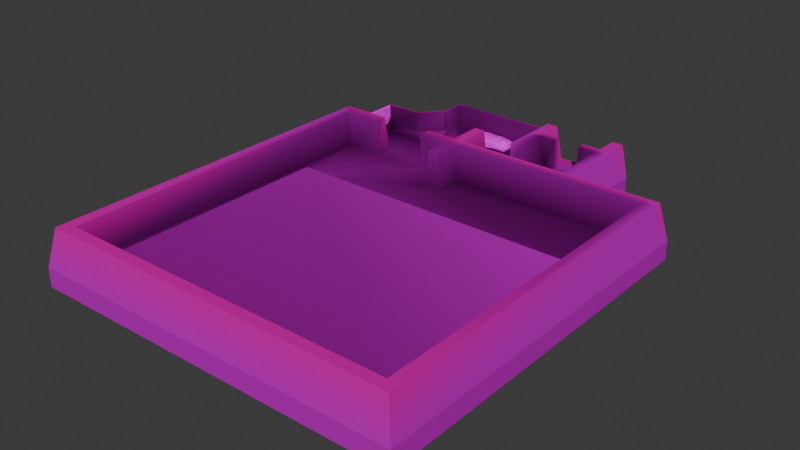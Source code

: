 # Source: conc.blend  (saved by Blender 5.1.30; exported with 4.5.12 LTS)
import bpy
from mathutils import Matrix  # noqa: F401  (used for matrix-valued properties, if any)

bpy.ops.wm.read_factory_settings(use_empty=True)
scene = bpy.context.scene
scene.name = 'Scene'

# ---- collections
col_collection = bpy.data.collections.new('Collection'); scene.collection.children.link(col_collection)
col_collection_1 = bpy.data.collections.new('Collection 1'); col_collection.children.link(col_collection_1)

# ---- images (referenced by path relative to the original .blend; pixels are not part of the script)
import os
ASSET_DIR = os.environ.get("B2B_ASSET_DIR", "")  # directory of the original .blend (textures are referenced by path, not embedded)
HERE = os.path.dirname(os.path.abspath(__file__))  # packed textures are extracted next to this script under _unpacked/

def load_image(name, relpath, width, height, colorspace="sRGB"):
    """Load a texture the original file referenced (path relative to the .blend, or extracted next to this script)."""
    p = next((c for c in (os.path.join(HERE, relpath), os.path.join(ASSET_DIR, relpath)) if relpath and os.path.exists(c)), "")
    if p:
        img = bpy.data.images.load(p, check_existing=True)
        img.name = name
    else:  # same state as the original file: an image datablock whose file is absent (Cycles renders it pink)
        img = bpy.data.images.new(name, width, height)
        img.source = "FILE"
        img.filepath = "//" + (relpath or name)
    img.colorspace_settings.name = colorspace
    return img
img_grass_6014_jpg_001 = load_image('grass_6014.jpg.001', 'grass_6014.jpg', 1024, 1024, 'sRGB')
img_das_concreet_jpeg_001 = load_image('das_concreet.jpeg.001', 'das_concreet.jpeg', 1024, 1024, 'sRGB')

# ---- materials (node trees are filled in below, after node groups)
mat_plant = bpy.data.materials.new('plant')
mat_conc = bpy.data.materials.new('conc')

# ---- material node trees
mat_plant.use_nodes = True; mat_plant.node_tree.nodes.clear()
_N = mat_plant.node_tree.nodes; _L = mat_plant.node_tree.links
n0 = _N.new('ShaderNodeBsdfPrincipled'); n0.name = 'Principled BSDF'; n0.location = (-200, 100)
n0.inputs[2].default_value = 1.0
n0.inputs[3].default_value = 1.0
n1 = _N.new('ShaderNodeOutputMaterial'); n1.name = 'Material Output'; n1.location = (200, 100)
n2 = _N.new('ShaderNodeTexImage'); n2.name = 'Image Texture'; n2.location = (-490, 80)
n2.image = img_grass_6014_jpg_001
_L.new(n0.outputs[0], n1.inputs[0])
_L.new(n2.outputs[0], n0.inputs[0])
n1.is_active_output = True
mat_conc.use_nodes = True; mat_conc.node_tree.nodes.clear()
_N = mat_conc.node_tree.nodes; _L = mat_conc.node_tree.links
n0 = _N.new('ShaderNodeBsdfPrincipled'); n0.name = 'Principled BSDF'; n0.location = (143, 184)
n0.inputs[2].default_value = 1.0
n0.inputs[3].default_value = 1.0
n1 = _N.new('ShaderNodeOutputMaterial'); n1.name = 'Material Output'; n1.location = (543, 184)
n2 = _N.new('ShaderNodeTexImage'); n2.name = 'Image Texture'; n2.location = (-317, -34)
n2.image = img_das_concreet_jpeg_001
n2.interpolation = 'Closest'
n3 = _N.new('ShaderNodeVertexColor'); n3.name = 'Color Attribute'; n3.location = (-434, 183)
n4 = _N.new('ShaderNodeMix'); n4.name = 'Mix'; n4.location = (-37, 178)
n4.data_type = 'RGBA'
n4.blend_type = 'MULTIPLY'
n4.inputs[0].default_value = 1.0
_L.new(n0.outputs[0], n1.inputs[0])
_L.new(n4.outputs[2], n0.inputs[0])
_L.new(n2.outputs[0], n4.inputs[6])
_L.new(n3.outputs[0], n4.inputs[7])
n1.is_active_output = True

# ---- world
world_world = bpy.data.worlds.new('World'); scene.world = world_world
world_world.use_nodes = True; world_world.node_tree.nodes.clear()
_N = world_world.node_tree.nodes; _L = world_world.node_tree.links
n0 = _N.new('ShaderNodeOutputWorld'); n0.name = 'World Output'; n0.location = (200, 100)
n1 = _N.new('ShaderNodeBackground'); n1.name = 'Background'; n1.location = (-200, 100)
n1.inputs[0].default_value = (0.05088, 0.05088, 0.05088, 1.0)
_L.new(n1.outputs[0], n0.inputs[0])
n0.is_active_output = True
world_world.color = (0.05088, 0.05088, 0.05088)
world_world.sun_shadow_jitter_overblur = 0.0

# ---- meshes
me_cube_002 = bpy.data.meshes.new('Cube.002')
me_cube_002.from_pydata([(-2.045, -1.02, -0.08219), (-1.486, -0.8891, 0.9476), (-2.113, 1.0, -0.08267), (-1.492, 0.9536, 0.7679), (2.076, -0.9824, -0.01893), (1.409, -0.8249, 0.9601), (2.113, 1.0, -0.08267), (1.471, 0.9587, 0.7156), (-2.113, 0.3333, -0.08267), (-2.062, -0.3568, -0.05166), (-2.145, -0.9605, 0.2187), (-2.008, -0.8249, 0.5914), (-1.642, -0.3333, 1.0), (-1.642, 0.3333, 1.0), (-2.024, 0.8867, 0.5899), (-2.113, 1.0, 0.2782), (0.7045, 1.0, -0.08267), (-0.7045, 1.0, -0.08267), (-0.7045, 1.0, 0.8612), (0.7045, 1.0, 0.8303), (2.028, 0.8978, 0.5905), (2.148, 1.021, 0.2338), (2.113, -0.3333, -0.08267), (2.113, 0.3333, -0.08267), (1.642, 0.3333, 0.8445), (1.642, -0.3333, 1.0), (1.723, -0.942, 0.6301), (2.019, -1.092, 0.2036), (-0.7045, -1.0, -0.08267), (0.7045, -1.0, -0.08267), (0.7045, -1.0, 0.8779), (-0.7045, -1.0, 0.8717), (0.5176, 0.2711, 1.008), (0.7045, -0.3333, 1.069), (-0.6191, 0.2778, 0.9389), (-0.7045, -0.3333, 1.0), (-0.7045, 0.3333, -0.08267), (-0.7045, -0.3333, -0.08267), (0.7045, 0.3333, -0.08267), (0.7045, -0.3333, -0.08267), (0.8291, -1.252, 0.1719), (-0.7907, -1.313, -0.01559), (0.7045, -1.21, 0.6391), (-0.7045, -1.273, 0.6391), (2.239, 0.439, 0.2077), (2.247, -0.3438, 0.2017), (2.084, 0.3034, 0.6391), (2.113, -0.3333, 0.6391), (-0.7045, 1.0, 0.2782), (0.7045, 1.0, 0.2782), (-0.7045, 1.0, 0.6391), (0.7045, 1.0, 0.6391), (-2.253, -0.2376, 0.2343), (-2.262, 0.4366, 0.2335), (-2.14, -0.2753, 0.6437), (-2.158, 0.3745, 0.6391)], [], [(55, 13, 3, 14), (51, 19, 7, 20), (47, 25, 5, 26), (43, 31, 1, 11), (39, 22, 4, 29), (35, 12, 1, 31), (25, 33, 30, 5), (33, 35, 31, 30), (7, 19, 32, 24), (24, 32, 33, 25), (19, 18, 34, 32), (32, 34, 35, 33), (18, 3, 13, 34), (34, 13, 12, 35), (9, 37, 28, 0), (37, 39, 29, 28), (2, 17, 36, 8), (8, 36, 37, 9), (17, 16, 38, 36), (36, 38, 39, 37), (16, 6, 23, 38), (38, 23, 22, 39), (28, 41, 10, 0), (41, 43, 11, 10), (4, 27, 40, 29), (29, 40, 41, 28), (27, 26, 42, 40), (40, 42, 43, 41), (26, 5, 30, 42), (42, 30, 31, 43), (22, 45, 27, 4), (45, 47, 26, 27), (6, 21, 44, 23), (23, 44, 45, 22), (21, 20, 46, 44), (44, 46, 47, 45), (20, 7, 24, 46), (46, 24, 25, 47), (16, 49, 21, 6), (49, 51, 20, 21), (2, 15, 48, 17), (17, 48, 49, 16), (15, 14, 50, 48), (48, 50, 51, 49), (14, 3, 18, 50), (50, 18, 19, 51), (8, 53, 15, 2), (53, 55, 14, 15), (0, 10, 52, 9), (9, 52, 53, 8), (10, 11, 54, 52), (52, 54, 55, 53), (11, 1, 12, 54), (54, 12, 13, 55)])
_uv = me_cube_002.uv_layers.new(name='UVMap')
_uv.uv.foreach_set('vector', [0.4425, 1.304, 0.6926, 1.294, 0.6926, 1.474, 0.4734, 1.443, -0.09974, -0.08234, -0.02469, -0.08982, -0.02469, 0.1155, -0.042, 0.267, 0.9727, 1.467, 0.7474, 1.421, 0.7474, 1.276, 0.9341, 1.277, -0.3529, 0.696, -0.2126, 0.7118, -0.2118, 0.9216, -0.3529, 1.061, 0.4399, 0.2733, 0.4399, 0.6461, 0.181, 0.6361, 0.1753, 0.2729, 0.168, 1.033, 0.168, 1.281, -0.05357, 1.24, -0.1015, 1.033, 0.7514, 1.274, 0.7474, 1.025, 1.023, 1.025, 0.9468, 1.212, 0.4554, -0.4918, 0.4496, -0.1186, 0.1802, -0.1184, 0.1802, -0.4912, 1.251, -0.4612, 1.283, -0.257, 0.9923, -0.1908, 0.9923, -0.4918, 1.039, 0.9492, 1.039, 0.6483, 1.285, 0.6861, 1.31, 0.9341, 0.1753, 0.2703, 0.1753, -0.1025, 0.4638, -0.08139, 0.4727, 0.2198, 0.9832, -0.05283, 0.9863, 0.2485, 0.7425, 0.2702, 0.7425, -0.103, 0.7298, 1.048, 0.707, 1.258, 0.4425, 1.292, 0.4425, 1.02, 0.1753, 1.296, 0.1753, 1.025, 0.4395, 1.034, 0.4204, 1.281, 0.9768, 0.6324, 0.9768, 0.2729, 1.241, 0.276, 1.24, 0.6306, 0.458, -0.119, 0.458, -0.4918, 0.7225, -0.4918, 0.7225, -0.119, 0.7251, -0.119, 0.7251, -0.4918, 0.9897, -0.4918, 0.9897, -0.119, -0.1015, 0.6549, -0.1012, 0.2821, 0.1634, 0.2821, 0.1727, 0.6415, 0.4425, 0.6457, 0.4425, 0.2729, 0.7071, 0.2729, 0.7071, 0.6457, -0.4987, 0.6934, -0.4987, 0.3207, -0.2341, 0.3207, -0.2341, 0.6934, 0.4753, 0.2702, 0.4753, -0.1025, 0.7398, -0.1025, 0.7398, 0.2702, 0.7097, 0.6457, 0.7097, 0.2729, 0.9742, 0.2729, 0.9742, 0.6457, -0.09974, -0.4918, 0.02686, -0.4677, 0.009358, -0.09242, -0.09974, -0.1372, -0.4987, -0.05745, -0.2363, -0.05062, -0.3328, 0.3086, -0.4987, 0.3181, 0.989, -0.103, 1.088, -0.0914, 1.13, 0.2251, 0.989, 0.2603, -0.1023, -0.09801, -0.2415, -0.06006, -0.2415, -0.4918, -0.1138, -0.4707, 0.6034, 0.6483, 0.7448, 0.7557, 0.6034, 1.018, 0.4425, 0.9473, -0.4987, -0.4918, -0.308, -0.4737, -0.2441, -0.103, -0.4987, -0.06006, 1.039, 0.9519, 1.19, 1.025, 1.164, 1.218, 1.039, 1.231, 0.3015, 1.022, 0.1753, 1.022, 0.1753, 0.6492, 0.3175, 0.6487, -0.4987, 1.071, -0.374, 1.071, -0.387, 1.278, -0.4736, 1.243, 1.193, 0.9519, 1.374, 0.9598, 1.407, 1.15, 1.193, 1.159, 1.039, 1.241, 1.165, 1.233, 1.165, 1.389, 1.039, 1.417, 0.1698, 0.8364, 0.04436, 0.8646, 0.04436, 0.6575, 0.169, 0.66, 1.499, 0.8285, 1.345, 0.8053, 1.312, 0.6483, 1.499, 0.6723, 1.193, 1.161, 1.375, 1.196, 1.374, 1.365, 1.193, 1.368, -0.1015, 1.314, 0.122, 1.284, 0.09126, 1.458, -0.1015, 1.472, 0.1803, 1.309, 0.3736, 1.299, 0.4111, 1.478, 0.1753, 1.478, 0.02947, -0.1025, 0.1727, -0.1025, 0.1554, 0.2795, 0.02947, 0.2702, 0.02947, -0.4874, 0.1725, -0.4918, 0.1776, -0.1404, 0.02947, -0.1052, 0.04175, 1.03, -0.1015, 1.03, -0.1015, 0.6575, 0.04175, 0.6575, 1.036, 1.021, 0.8932, 1.021, 0.8932, 0.6483, 1.036, 0.6483, 0.7474, 0.6483, 0.879, 0.672, 0.8906, 1.023, 0.7474, 1.021, -0.3555, 1.069, -0.4987, 1.069, -0.4987, 0.696, -0.3555, 0.696, -0.2315, 0.3207, -0.1682, 0.464, -0.1434, 0.6735, -0.2315, 0.6712, -0.2337, -0.05745, -0.1456, -0.05745, -0.1578, 0.3153, -0.2337, 0.3153, 1.285, -0.3003, 1.424, -0.2729, 1.428, -0.1184, 1.285, -0.1239, 1.412, 0.6322, 1.244, 0.633, 1.278, 0.4941, 1.412, 0.4776, 1.14, -0.103, 1.264, -0.08061, 1.264, 0.1128, 1.132, 0.07257, -0.3529, 1.064, -0.2165, 1.095, -0.214, 1.274, -0.3529, 1.247, 1.266, -0.103, 1.425, -0.07076, 1.435, 0.07929, 1.266, 0.09043, 1.454, -0.3134, 1.285, -0.3029, 1.288, -0.4749, 1.454, -0.4918, 1.463, 0.3068, 1.466, 0.475, 1.244, 0.4358, 1.244, 0.2729, -0.2555, 1.453, -0.4987, 1.468, -0.4987, 1.292, -0.2487, 1.281])
me_cube_002.materials.append(mat_plant)
me_cube_002.update()
me_cube_003 = bpy.data.meshes.new('Cube.003')
me_cube_003.from_pydata([(-2.045, -1.02, -0.08219), (-1.486, -0.8891, 0.9476), (-2.113, 1.0, -0.08267), (-1.492, 0.9536, 0.7679), (2.076, -0.9824, -0.01893), (1.409, -0.8249, 0.9601), (2.113, 1.0, -0.08267), (1.471, 0.9587, 0.7156), (-2.113, 0.3333, -0.08267), (-2.062, -0.3568, -0.05166), (-2.145, -0.9605, 0.2187), (-2.008, -0.8249, 0.5914), (-1.642, -0.3333, 1.0), (-1.642, 0.3333, 1.0), (-2.024, 0.8867, 0.5899), (-2.113, 1.0, 0.2782), (0.7045, 1.0, -0.08267), (-0.7045, 1.0, -0.08267), (-0.7045, 1.0, 0.8612), (0.7045, 1.0, 0.8303), (2.028, 0.8978, 0.5905), (2.148, 1.021, 0.2338), (2.113, -0.3333, -0.08267), (2.113, 0.3333, -0.08267), (1.642, 0.3333, 0.8445), (1.642, -0.3333, 1.0), (1.723, -0.942, 0.6301), (2.019, -1.092, 0.2036), (-0.7045, -1.0, -0.08267), (0.7045, -1.0, -0.08267), (0.7045, -1.0, 0.8779), (-0.7045, -1.0, 0.8717), (0.5176, 0.2711, 1.008), (0.7045, -0.3333, 1.069), (-0.6191, 0.2778, 0.9389), (-0.7045, -0.3333, 1.0), (-0.7045, 0.3333, -0.08267), (-0.7045, -0.3333, -0.08267), (0.7045, 0.3333, -0.08267), (0.7045, -0.3333, -0.08267), (0.8291, -1.252, 0.1719), (-0.7907, -1.313, -0.01559), (0.7045, -1.21, 0.6391), (-0.7045, -1.273, 0.6391), (2.239, 0.439, 0.2077), (2.247, -0.3438, 0.2017), (2.084, 0.3034, 0.6391), (2.113, -0.3333, 0.6391), (-0.7045, 1.0, 0.2782), (0.7045, 1.0, 0.2782), (-0.7045, 1.0, 0.6391), (0.7045, 1.0, 0.6391), (-2.253, -0.2376, 0.2343), (-2.262, 0.4366, 0.2335), (-2.14, -0.2753, 0.6437), (-2.158, 0.3745, 0.6391)], [], [(55, 13, 3, 14), (51, 19, 7, 20), (47, 25, 5, 26), (43, 31, 1, 11), (39, 22, 4, 29), (35, 12, 1, 31), (25, 33, 30, 5), (33, 35, 31, 30), (7, 19, 32, 24), (24, 32, 33, 25), (19, 18, 34, 32), (32, 34, 35, 33), (18, 3, 13, 34), (34, 13, 12, 35), (9, 37, 28, 0), (37, 39, 29, 28), (2, 17, 36, 8), (8, 36, 37, 9), (17, 16, 38, 36), (36, 38, 39, 37), (16, 6, 23, 38), (38, 23, 22, 39), (28, 41, 10, 0), (41, 43, 11, 10), (4, 27, 40, 29), (29, 40, 41, 28), (27, 26, 42, 40), (40, 42, 43, 41), (26, 5, 30, 42), (42, 30, 31, 43), (22, 45, 27, 4), (45, 47, 26, 27), (6, 21, 44, 23), (23, 44, 45, 22), (21, 20, 46, 44), (44, 46, 47, 45), (20, 7, 24, 46), (46, 24, 25, 47), (16, 49, 21, 6), (49, 51, 20, 21), (2, 15, 48, 17), (17, 48, 49, 16), (15, 14, 50, 48), (48, 50, 51, 49), (14, 3, 18, 50), (50, 18, 19, 51), (8, 53, 15, 2), (53, 55, 14, 15), (0, 10, 52, 9), (9, 52, 53, 8), (10, 11, 54, 52), (52, 54, 55, 53), (11, 1, 12, 54), (54, 12, 13, 55)])
_uv = me_cube_003.uv_layers.new(name='UVMap')
_uv.uv.foreach_set('vector', [0.4425, 1.304, 0.6926, 1.294, 0.6926, 1.474, 0.4734, 1.443, -0.09974, -0.08234, -0.02469, -0.08982, -0.02469, 0.1155, -0.042, 0.267, 0.9727, 1.467, 0.7474, 1.421, 0.7474, 1.276, 0.9341, 1.277, -0.3529, 0.696, -0.2126, 0.7118, -0.2118, 0.9216, -0.3529, 1.061, 0.4399, 0.2733, 0.4399, 0.6461, 0.181, 0.6361, 0.1753, 0.2729, 0.168, 1.033, 0.168, 1.281, -0.05357, 1.24, -0.1015, 1.033, 0.7514, 1.274, 0.7474, 1.025, 1.023, 1.025, 0.9468, 1.212, 0.4554, -0.4918, 0.4496, -0.1186, 0.1802, -0.1184, 0.1802, -0.4912, 1.251, -0.4612, 1.283, -0.257, 0.9923, -0.1908, 0.9923, -0.4918, 1.039, 0.9492, 1.039, 0.6483, 1.285, 0.6861, 1.31, 0.9341, 0.1753, 0.2703, 0.1753, -0.1025, 0.4638, -0.08139, 0.4727, 0.2198, 0.9832, -0.05283, 0.9863, 0.2485, 0.7425, 0.2702, 0.7425, -0.103, 0.7298, 1.048, 0.707, 1.258, 0.4425, 1.292, 0.4425, 1.02, 0.1753, 1.296, 0.1753, 1.025, 0.4395, 1.034, 0.4204, 1.281, 0.9768, 0.6324, 0.9768, 0.2729, 1.241, 0.276, 1.24, 0.6306, 0.458, -0.119, 0.458, -0.4918, 0.7225, -0.4918, 0.7225, -0.119, 0.7251, -0.119, 0.7251, -0.4918, 0.9897, -0.4918, 0.9897, -0.119, -0.1015, 0.6549, -0.1012, 0.2821, 0.1634, 0.2821, 0.1727, 0.6415, 0.4425, 0.6457, 0.4425, 0.2729, 0.7071, 0.2729, 0.7071, 0.6457, -0.4987, 0.6934, -0.4987, 0.3207, -0.2341, 0.3207, -0.2341, 0.6934, 0.4753, 0.2702, 0.4753, -0.1025, 0.7398, -0.1025, 0.7398, 0.2702, 0.7097, 0.6457, 0.7097, 0.2729, 0.9742, 0.2729, 0.9742, 0.6457, -0.09974, -0.4918, 0.02686, -0.4677, 0.009358, -0.09242, -0.09974, -0.1372, -0.4987, -0.05745, -0.2363, -0.05062, -0.3328, 0.3086, -0.4987, 0.3181, 0.989, -0.103, 1.088, -0.0914, 1.13, 0.2251, 0.989, 0.2603, -0.1023, -0.09801, -0.2415, -0.06006, -0.2415, -0.4918, -0.1138, -0.4707, 0.6034, 0.6483, 0.7448, 0.7557, 0.6034, 1.018, 0.4425, 0.9473, -0.4987, -0.4918, -0.308, -0.4737, -0.2441, -0.103, -0.4987, -0.06006, 1.039, 0.9519, 1.19, 1.025, 1.164, 1.218, 1.039, 1.231, 0.3015, 1.022, 0.1753, 1.022, 0.1753, 0.6492, 0.3175, 0.6487, -0.4987, 1.071, -0.374, 1.071, -0.387, 1.278, -0.4736, 1.243, 1.193, 0.9519, 1.374, 0.9598, 1.407, 1.15, 1.193, 1.159, 1.039, 1.241, 1.165, 1.233, 1.165, 1.389, 1.039, 1.417, 0.1698, 0.8364, 0.04436, 0.8646, 0.04436, 0.6575, 0.169, 0.66, 1.499, 0.8285, 1.345, 0.8053, 1.312, 0.6483, 1.499, 0.6723, 1.193, 1.161, 1.375, 1.196, 1.374, 1.365, 1.193, 1.368, -0.1015, 1.314, 0.122, 1.284, 0.09126, 1.458, -0.1015, 1.472, 0.1803, 1.309, 0.3736, 1.299, 0.4111, 1.478, 0.1753, 1.478, 0.02947, -0.1025, 0.1727, -0.1025, 0.1554, 0.2795, 0.02947, 0.2702, 0.02947, -0.4874, 0.1725, -0.4918, 0.1776, -0.1404, 0.02947, -0.1052, 0.04175, 1.03, -0.1015, 1.03, -0.1015, 0.6575, 0.04175, 0.6575, 1.036, 1.021, 0.8932, 1.021, 0.8932, 0.6483, 1.036, 0.6483, 0.7474, 0.6483, 0.879, 0.672, 0.8906, 1.023, 0.7474, 1.021, -0.3555, 1.069, -0.4987, 1.069, -0.4987, 0.696, -0.3555, 0.696, -0.2315, 0.3207, -0.1682, 0.464, -0.1434, 0.6735, -0.2315, 0.6712, -0.2337, -0.05745, -0.1456, -0.05745, -0.1578, 0.3153, -0.2337, 0.3153, 1.285, -0.3003, 1.424, -0.2729, 1.428, -0.1184, 1.285, -0.1239, 1.412, 0.6322, 1.244, 0.633, 1.278, 0.4941, 1.412, 0.4776, 1.14, -0.103, 1.264, -0.08061, 1.264, 0.1128, 1.132, 0.07257, -0.3529, 1.064, -0.2165, 1.095, -0.214, 1.274, -0.3529, 1.247, 1.266, -0.103, 1.425, -0.07076, 1.435, 0.07929, 1.266, 0.09043, 1.454, -0.3134, 1.285, -0.3029, 1.288, -0.4749, 1.454, -0.4918, 1.463, 0.3068, 1.466, 0.475, 1.244, 0.4358, 1.244, 0.2729, -0.2555, 1.453, -0.4987, 1.468, -0.4987, 1.292, -0.2487, 1.281])
me_cube_003.materials.append(mat_plant)
me_cube_003.update()
me_cube_001 = bpy.data.meshes.new('Cube.001')
me_cube_001.from_pydata([(2.0, 23.0, 0.0), (-20.0, 30.0, -2.0), (-11.0, 29.0, 0.0), (18.0, 18.0, 0.0), (-0.3, 29.7, 1.0), (-20.0, 20.0, -2.0), (18.0, 20.0, 0.0), (8.0, 26.5, 0.0), (2.0, 26.5, 0.0), (-11.0, 30.0, 0.0), (10.0, 30.0, -2.0), (-11.0, 29.7, 1.0), (-20.0, 20.0, 0.0), (-0.3, 29.3, 1.0), (20.0, 20.0, -2.0), (-11.0, 29.0, 1.0), (1.2, 23.0, 3.5), (-20.0, 30.0, 0.0), (18.0, 18.0, 4.0), (-16.0, -16.0, 1.0), (20.0, 20.0, 0.0), (0.0, 23.0, 0.0), (0.0, 29.0, 0.0), (20.0, 18.0, 0.0), (-20.0, -20.0, -2.0), (-12.0, 29.0, 0.0), (0.0, 26.5, 0.0), (10.0, 20.0, -2.0), (10.0, 26.5, 0.0), (-3.0, 18.0, 0.0), (-0.3, 29.7, 3.0), (18.0, -18.0, 0.0), (-11.0, 27.0, 0.0), (16.0, -16.0, 1.0), (0.0, 23.0, 3.5), (-0.3, 29.3, 3.0), (-20.0, -20.0, 0.0), (18.0, -18.0, 4.0), (10.0, 20.0, 0.0), (9.2, 26.5, 3.5), (0.0, 26.5, 3.5), (-11.0, 27.0, 1.0), (-11.0, 29.7, 3.0), (16.0, 9.0, 1.0), (20.0, -20.0, -2.0), (20.0, -20.0, 0.0), (8.0, 26.5, 3.5), (1.2, 26.5, 3.5), (10.0, 30.0, 0.0), (20.0, -18.0, 0.0), (-16.0, 9.0, 1.0), (-12.0, 27.0, 0.0), (9.2, 27.5, 3.5), (0.0, 27.5, 3.5), (-11.0, 26.0, 0.0), (18.0, -20.0, 0.0), (8.0, 27.5, 3.5), (-18.0, -18.0, 0.0), (1.2, 27.5, 3.5), (-11.0, 26.0, 1.0), (-18.0, -18.0, 4.0), (10.0, 27.5, 0.0), (0.0, 27.5, 0.0), (-11.7, 29.7, 3.0), (0.0, 30.0, 3.5), (-18.0, -20.0, 0.0), (-11.3, 29.3, 3.0), (-13.12, 23.88, 0.0), (9.2, 30.0, 3.5), (8.0, 30.0, 3.5), (-11.3, 27.0, 3.0), (1.2, 30.0, 3.5), (-13.12, 23.88, 1.0), (-20.0, -18.0, 0.0), (0.0, 30.0, 0.0), (-14.12, 24.88, 0.0), (-18.0, 18.0, 0.0), (-11.7, 29.0, 3.0), (-11.3, 29.3, 1.0), (-18.0, 18.0, 4.0), (-17.0, 23.88, 0.0), (2.0, 30.0, 0.0), (8.0, 30.0, 0.0), (-11.7, 29.0, 1.0), (-20.0, 18.0, 0.0), (-17.0, 23.88, 1.0), (8.0, 27.5, 0.0), (2.0, 27.5, 0.0), (-17.0, 24.88, 0.0), (-18.0, 20.0, 0.0), (6.0, 27.5, 0.0), (-11.3, 27.0, 1.0), (3.0, 27.5, 0.0), (6.0, 27.5, 3.5), (3.0, 27.5, 3.5), (-14.0, 18.0, 0.0), (-18.0, 23.88, 0.0), (-11.7, 27.0, 1.0), (-11.3, 26.3, 1.0), (6.0, 26.5, 0.0), (-14.0, 18.0, 4.0), (3.0, 26.5, 0.0), (3.0, 26.5, 3.5), (-14.0, 20.0, 0.0), (-11.79, 26.79, 1.0), (6.0, 26.5, 3.5), (-14.0, 19.2, 4.0), (-13.42, 24.18, 1.0), (-11.3, 26.3, 3.0), (-18.0, 19.2, 4.0), (-19.2, 19.2, 4.0), (-18.0, 23.88, 1.0), (-11.79, 26.79, 3.0), (-18.0, 24.88, 1.0), (-13.42, 24.18, 3.0), (-18.0, 24.88, 0.0), (-19.2, 18.0, 4.0), (-13.82, 24.58, 3.0), (-17.0, 24.88, 1.0), (-17.3, 24.18, 3.0), (-19.2, -18.0, 4.0), (-17.7, 23.88, 3.0), (-14.12, 24.88, 1.0), (-19.2, -19.2, 4.0), (-12.0, 27.0, 1.0), (-17.0, 24.58, 3.0), (-18.0, -19.2, 4.0), (-12.0, 29.0, 1.0), (18.0, -19.2, 4.0), (-17.3, 24.18, 1.0), (19.2, -19.2, 4.0), (-12.0, 30.0, 1.0), (-17.0, 24.58, 1.0), (-12.0, 30.0, 0.0), (-17.7, 23.88, 1.0), (19.2, -18.0, 4.0), (-11.0, 30.0, 1.0), (19.2, 18.0, 4.0), (0.0, 30.0, 1.0), (19.2, 19.2, 4.0), (18.0, 19.2, 4.0), (0.0, 29.0, 1.0), (-17.7, 24.58, 1.0), (-17.7, 24.58, 3.0), (-3.4, 19.2, 4.0), (-13.82, 24.58, 1.0), (-11.7, 27.0, 3.0), (-3.4, 18.0, 4.0), (-3.0, 20.0, 0.0), (-11.7, 29.7, 1.0), (-4.6, 19.2, 4.0), (-3.4, 23.0, 4.0), (-3.0, 23.0, 0.0), (-4.6, 23.0, 4.0), (-5.0, 23.0, 0.0), (-5.0, 20.0, 0.0), (-5.0, 18.0, 0.0), (-8.0, 20.0, 0.0), (-8.0, 18.0, 0.0), (-8.0, 19.2, 4.0), (-8.0, 18.0, 4.0), (-4.6, 18.0, 4.0), (-4.6, 15.0, 4.0), (-5.0, 15.0, 0.0), (-3.4, 15.0, 4.0), (-3.0, 15.0, 0.0), (8.0, 19.3, 3.5), (8.0, 20.0, 0.0), (-17.0, 19.8, 1.0), (-17.0, 20.0, 0.0), (-13.42, 24.18, 1.0), (-17.0, 24.18, 1.0), (-17.3, 19.8, 1.0), (-17.3, 23.88, 1.0), (-17.3, 19.4, 3.0), (-11.79, 26.79, 1.0), (-16.0, -16.0, 0.0), (-16.0, 9.0, 0.0), (16.0, -16.0, 0.0), (16.0, 9.0, 0.0), (-17.7, 19.8, 1.0), (-18.0, 19.8, 1.0), (-13.82, 24.58, 1.0), (-11.3, 29.0, 1.0), (-11.3, 26.3, 1.0), (-11.0, 29.3, 1.0), (0.0, 29.7, 1.0), (0.0, 29.3, 1.0), (0.0, 29.3, 3.0), (0.0, 29.7, 3.0), (9.2, 19.3, 3.5), (-17.7, 19.4, 3.0)], [], [(6, 14, 27), (23, 49, 44), (55, 65, 24), (73, 84, 5), (24, 5, 27), (179, 3, 165), (57, 178, 176), (27, 1, 10), (1, 9, 74), (12, 1, 5), (115, 88, 17), (167, 99, 0), (10, 61, 28), (3, 37, 18), (18, 29, 3), (31, 60, 37), (57, 79, 60), (76, 100, 79), (95, 106, 100), (174, 191, 109), (79, 106, 109), (110, 109, 181), (79, 110, 116), (84, 110, 12), (120, 84, 73), (60, 116, 120), (73, 123, 120), (60, 123, 126), (65, 123, 36), (128, 65, 55), (37, 126, 128), (130, 55, 45), (37, 130, 135), (49, 130, 45), (137, 49, 23), (18, 135, 137), (140, 137, 139), (139, 23, 20), (6, 139, 20), (140, 147, 18), (144, 140, 166), (144, 161, 147), (148, 151, 144), (144, 153, 150), (152, 153, 151), (155, 153, 154), (155, 159, 150), (158, 159, 157), (150, 160, 161), (156, 160, 158), (156, 162, 161), (161, 164, 147), (164, 163, 165), (147, 165, 29), (167, 46, 7), (38, 39, 190), (39, 166, 190), (39, 56, 46), (28, 52, 39), (52, 69, 56), (61, 68, 52), (82, 68, 48), (56, 82, 86), (86, 93, 56), (105, 90, 99), (46, 99, 7), (56, 105, 46), (8, 16, 0), (16, 21, 0), (40, 21, 34), (34, 47, 40), (58, 40, 47), (53, 26, 40), (71, 53, 58), (53, 64, 188), (81, 74, 138), (81, 58, 87), (94, 87, 58), (92, 102, 101), (8, 102, 47), (102, 58, 47), (32, 15, 41), (141, 2, 22), (41, 54, 32), (59, 67, 54), (72, 80, 67), (169, 85, 168), (111, 89, 181), (134, 181, 180), (168, 173, 172), (111, 115, 96), (142, 118, 113), (173, 171, 129), (88, 113, 118), (75, 118, 122), (122, 132, 182), (72, 170, 107), (51, 122, 124), (122, 145, 175), (184, 98, 170), (184, 41, 91), (104, 124, 175), (124, 25, 51), (124, 83, 127), (41, 183, 91), (127, 133, 25), (149, 136, 131), (183, 185, 78), (9, 131, 136), (136, 11, 4), (13, 15, 141), (136, 74, 9), (42, 4, 11), (4, 189, 186), (42, 35, 30), (30, 188, 189), (13, 188, 35), (149, 42, 11), (66, 63, 77), (77, 70, 66), (70, 91, 183), (66, 78, 185), (91, 108, 98), (114, 107, 170), (70, 112, 108), (108, 117, 114), (117, 119, 114), (119, 129, 171), (119, 143, 121), (174, 121, 191), (119, 172, 173), (121, 180, 191), (134, 143, 142), (142, 125, 132), (117, 145, 182), (112, 104, 145), (104, 146, 97), (77, 97, 146), (77, 149, 83), (19, 177, 176), (33, 176, 178), (43, 178, 179), (50, 33, 43), (43, 177, 50), (27, 38, 6), (6, 20, 14), (49, 45, 44), (44, 14, 23), (14, 20, 23), (65, 36, 24), (24, 44, 55), (44, 45, 55), (84, 12, 5), (5, 24, 73), (24, 36, 73), (27, 14, 44), (44, 24, 27), (158, 157, 103), (158, 103, 95), (163, 156, 158), (3, 29, 165), (163, 158, 177), (158, 95, 177), (95, 76, 177), (76, 57, 177), (57, 176, 177), (179, 178, 31), (163, 177, 165), (177, 179, 165), (179, 31, 3), (57, 31, 178), (27, 5, 1), (48, 10, 82), (10, 1, 74), (82, 10, 81), (1, 17, 133), (1, 133, 9), (81, 10, 74), (12, 17, 1), (25, 133, 17), (17, 12, 115), (12, 89, 96), (12, 96, 115), (51, 25, 75), (25, 17, 88), (88, 75, 25), (67, 80, 103), (80, 169, 103), (54, 67, 157), (67, 103, 157), (157, 155, 154), (22, 2, 154), (2, 32, 154), (32, 54, 154), (54, 157, 154), (62, 22, 154), (26, 62, 154), (154, 152, 26), (152, 148, 21), (148, 167, 0), (21, 148, 0), (167, 7, 99), (90, 86, 82), (90, 82, 81), (81, 87, 92), (101, 8, 0), (90, 81, 92), (90, 92, 101), (99, 90, 101), (99, 101, 0), (21, 26, 152), (38, 27, 28), (27, 10, 28), (10, 48, 61), (3, 31, 37), (18, 147, 29), (31, 57, 60), (57, 76, 79), (76, 95, 100), (95, 103, 106), (180, 181, 191), (181, 109, 191), (109, 106, 174), (106, 103, 168), (174, 106, 168), (103, 169, 168), (168, 172, 174), (79, 100, 106), (181, 89, 12), (12, 110, 181), (79, 109, 110), (84, 116, 110), (120, 116, 84), (60, 79, 116), (73, 36, 123), (60, 120, 123), (65, 126, 123), (128, 126, 65), (37, 60, 126), (130, 128, 55), (37, 128, 130), (49, 135, 130), (137, 135, 49), (18, 37, 135), (140, 18, 137), (139, 137, 23), (6, 140, 139), (140, 144, 147), (166, 167, 148), (140, 6, 38), (140, 38, 190), (166, 148, 144), (140, 190, 166), (144, 150, 161), (148, 152, 151), (144, 151, 153), (152, 154, 153), (155, 150, 153), (155, 157, 159), (158, 160, 159), (150, 159, 160), (156, 161, 160), (156, 163, 162), (161, 162, 164), (164, 162, 163), (147, 164, 165), (167, 166, 46), (38, 28, 39), (39, 46, 166), (39, 52, 56), (28, 61, 52), (52, 68, 69), (61, 48, 68), (82, 69, 68), (56, 69, 82), (86, 90, 93), (105, 93, 90), (46, 105, 99), (56, 93, 105), (8, 47, 16), (16, 34, 21), (40, 26, 21), (34, 16, 47), (58, 53, 40), (53, 62, 26), (71, 64, 53), (141, 22, 62), (64, 138, 189), (138, 186, 189), (141, 62, 53), (188, 187, 141), (64, 189, 188), (188, 141, 53), (138, 64, 71), (71, 81, 138), (81, 71, 58), (94, 92, 87), (92, 94, 102), (8, 101, 102), (102, 94, 58), (32, 2, 15), (141, 15, 2), (41, 59, 54), (59, 72, 67), (72, 85, 80), (169, 80, 85), (111, 96, 89), (134, 111, 181), (168, 85, 173), (111, 113, 115), (142, 132, 118), (113, 111, 142), (111, 134, 142), (173, 85, 171), (88, 115, 113), (75, 88, 118), (122, 118, 132), (107, 171, 85), (85, 72, 107), (51, 75, 122), (175, 124, 122), (122, 182, 145), (170, 72, 184), (72, 59, 184), (184, 59, 41), (104, 97, 124), (124, 127, 25), (124, 97, 83), (41, 15, 183), (127, 131, 133), (149, 11, 136), (131, 127, 149), (127, 83, 149), (183, 15, 185), (9, 133, 131), (4, 186, 138), (138, 136, 4), (141, 187, 13), (13, 185, 15), (136, 138, 74), (42, 30, 4), (4, 30, 189), (42, 66, 35), (30, 35, 188), (13, 187, 188), (149, 63, 42), (66, 42, 63), (77, 146, 70), (183, 78, 66), (66, 70, 183), (185, 13, 35), (35, 66, 185), (91, 70, 108), (98, 184, 91), (170, 98, 108), (108, 114, 170), (70, 146, 112), (108, 112, 117), (117, 125, 119), (171, 107, 114), (114, 119, 171), (119, 125, 143), (174, 119, 121), (173, 129, 119), (119, 174, 172), (121, 134, 180), (134, 121, 143), (142, 143, 125), (132, 125, 182), (125, 117, 182), (145, 117, 112), (104, 175, 145), (104, 112, 146), (77, 83, 97), (77, 63, 149), (19, 50, 177), (33, 19, 176), (43, 33, 178), (50, 19, 33), (43, 179, 177)])
_uv = me_cube_001.uv_layers.new(name='UVMap')
_uv.uv.foreach_set('vector', [0.8602, -1.442, 0.9719, -1.497, 0.9719, -1.221, 0.9775, 0.6629, 0.9775, -0.3315, 1.089, -0.3867, 0.9719, -0.3315, 0.9719, 0.6629, 0.8602, 0.7182, 0.9775, -0.4476, 0.9775, -1.442, 1.089, -1.497, -1.38, 0.7182, -1.38, -0.3867, 0.296, -0.3867, 0.2401, -1.387, 0.7429, -1.442, 0.5753, -0.8619, -1.268, -0.4476, -1.156, -1.387, -1.156, -0.5028, 0.8714, 0.7238, 0.3128, 1.552, 0.3128, 0.7238, 1.859, 0.442, 1.747, 0.1934, 1.747, -0.1105, 0.5531, 1.834, 0.6648, 1.558, 0.6648, 1.834, 2.015, 1.387, 2.015, 1.359, 2.301, 1.442, 1.743, 0.6685, 2.106, 0.7238, 1.91, 0.8343, 0.6704, 1.558, 0.7821, 1.627, 0.7821, 1.655, 1.552, -0.3867, 1.328, 0.6077, 1.328, -0.3867, 1.743, 2.039, 1.966, 1.459, 1.966, 2.039, 1.318, 0.6133, 1.095, 1.608, 1.095, 0.6133, 1.324, 1.608, 1.547, 0.6133, 1.547, 1.608, 0.5531, 1.95, 0.7765, 1.84, 0.7765, 1.95, 1.986, -0.591, 2.053, -0.4805, 1.986, -0.4805, 1.525, 1.777, 1.503, 1.777, 1.486, 1.749, 1.011, 1.74, 1.078, 1.63, 1.078, 1.74, 1.914, -0.591, 1.981, -0.591, 1.981, -0.5065, 2.117, 1.959, 2.184, 1.992, 2.117, 1.992, 2.049, 0.3371, 1.982, 0.4497, 1.937, 0.3371, 1.328, -0.5028, 1.556, -1.497, 1.556, -0.5028, 1.679, -0.5028, 1.746, -1.497, 1.746, -0.5028, 1.715, 1.726, 1.648, 1.613, 1.715, 1.613, 2.01, 0.6068, 2.077, 0.5736, 2.077, 0.6068, 2.084, 1.448, 2.017, 1.56, 1.972, 1.448, 1.323, -0.3867, 1.095, 0.6077, 1.095, -0.3867, 1.742, -0.3867, 1.675, 0.6077, 1.675, -0.3867, 2.025, -0.7878, 1.958, -0.9005, 2.07, -0.9005, 2.12, -0.4396, 2.187, -0.4728, 2.187, -0.4396, 2.07, -0.7822, 2.003, -0.6695, 1.958, -0.7822, 1.323, -1.497, 1.095, -0.5028, 1.095, -1.497, 1.737, 0.6133, 1.67, 1.608, 1.67, 0.6133, 2.004, 0.6068, 1.937, 0.5736, 2.004, 0.5736, 1.162, 1.939, 1.095, 1.826, 1.207, 1.826, 2.049, 0.4554, 1.982, 0.568, 1.937, 0.4554, 1.061, 0.7238, 0.9943, 1.315, 0.9943, 0.7238, 1.869, -0.9061, 1.869, -1.497, 1.898, -1.221, 2.12, -0.434, 2.187, -0.4009, 2.12, -0.4009, 0.1229, 1.826, 0.2904, 1.937, 0.07817, 1.937, 1.408, 1.975, 1.475, 1.87, 1.475, 1.975, 1.972, 1.682, 2.061, 1.792, 1.994, 1.792, 0.9553, 1.771, 0.7877, 1.882, 0.7877, 1.771, 1.38, 1.87, 1.212, 1.757, 1.402, 1.757, 2.094, 0.199, 2.027, 0.3094, 1.982, 0.199, 2.099, -0.2928, 2.166, -0.3867, 2.166, -0.2928, 1.654, 1.867, 1.486, 1.977, 1.486, 1.867, 0.4804, 1.979, 0.3128, 1.867, 0.4804, 1.867, 2.166, -0.1987, 2.099, -0.1159, 2.099, -0.1987, 2.061, 1.909, 1.972, 1.798, 2.084, 1.798, 1.38, 1.986, 1.212, 1.875, 1.38, 1.875, 0.2737, 1.793, 0.07817, 1.613, 0.2737, 1.613, 0.7877, 1.738, 0.9882, 1.558, 0.9882, 1.757, 1.865, 0.3371, 1.932, 0.5359, 1.865, 0.5359, 1.804, 2.044, 1.86, 2.077, 1.804, 2.077, 1.586, -0.4972, 1.642, -0.398, 1.586, -0.398, 2.099, 0.1357, 2.166, 0.06669, 2.166, 0.1357, 1.296, -0.4972, 1.436, -0.398, 1.296, -0.398, 2.187, -0.7982, 2.12, -0.7015, 2.076, -0.7982, 0.5531, 1.956, 0.6927, 2.053, 0.5531, 2.053, 1.095, 1.944, 1.207, 2.041, 1.095, 2.041, 0.5475, 1.956, 0.4916, 1.859, 0.5475, 1.859, 2.194, 0.536, 2.083, 0.4394, 2.194, 0.4394, 2.158, -1.254, 2.102, -1.199, 2.102, -1.254, 1.29, -0.4972, 1.095, -0.398, 1.095, -0.4972, 2.143, -0.5992, 2.076, -0.6959, 2.187, -0.6959, 0.07817, 1.943, 0.2737, 2.039, 0.07817, 2.039, 1.648, -0.4972, 1.715, -0.4005, 1.648, -0.4005, 1.799, 2.044, 1.743, 2.077, 1.743, 2.044, 2.089, 1.881, 2.145, 1.784, 2.145, 1.881, 2.048, -0.4728, 2.115, -0.4037, 2.048, -0.4037, 2.112, 2.011, 1.972, 2.011, 2.011, 1.997, 0.9552, 1.972, 1.067, 1.972, 1.067, 1.999, 1.581, -0.4972, 1.441, -0.398, 1.441, -0.4972, 2.089, 1.544, 2.145, 1.448, 2.19, 1.544, 2.145, 1.58, 2.089, 1.676, 2.089, 1.58, 2.134, 1.682, 2.19, 1.779, 2.089, 1.779, 2.104, -0.5302, 2.16, -0.4805, 2.104, -0.4805, 2.102, -1.32, 2.158, -1.375, 2.158, -1.32, 0.3687, 1.558, 0.3128, 1.862, 0.3128, 1.558, 2.203, -0.9219, 2.148, -0.9496, 2.203, -0.9496, 2.155, -0.1102, 2.099, -0.02738, 2.099, -0.1102, 1.067, 1.746, 1.011, 1.853, 1.011, 1.746, 1.274, 1.72, 1.329, 1.613, 1.329, 1.726, 1.335, 1.613, 1.391, 1.72, 1.335, 1.726, 1.436, 1.613, 1.452, 1.726, 1.436, 1.726, 1.397, 1.726, 1.413, 1.613, 1.413, 1.726, 0.5531, 2.058, 0.6089, 2.086, 0.5531, 2.086, 2.186, -0.9911, 2.203, -1.01, 2.203, -0.9828, 2.147, -1.002, 2.164, -1.01, 2.164, -1.002, 2.203, -1.132, 2.147, -1.104, 2.147, -1.132, 1.925, -0.4728, 1.869, -0.3932, 1.869, -0.4728, 1.067, 1.886, 1.05, 1.966, 1.05, 1.878, 1.011, 1.859, 1.028, 1.867, 1.028, 1.867, 2.155, -0.02178, 2.099, 0.06109, 2.099, -0.02178, 2.099, -0.2872, 2.123, -0.2872, 2.116, -0.2043, 2.155, -0.2043, 2.155, -0.2043, 2.155, -0.2872, 2.117, 1.926, 2.157, 1.934, 2.145, 1.94, 2.117, 1.945, 2.117, 1.953, 2.117, 1.945, 2.102, -1.442, 2.158, -1.497, 2.158, -1.442, 2.158, -1.381, 2.142, -1.436, 2.158, -1.436, 2.102, -1.381, 2.119, -1.436, 2.119, -1.381, 0.6983, 2.072, 0.7542, 2.044, 0.7542, 2.072, 2.186, -1.058, 2.203, -1.077, 2.203, -1.049, 2.147, -1.069, 2.164, -1.077, 2.164, -1.069, 0.134, 2.045, 0.07817, 2.073, 0.07817, 2.045, 0.4301, 1.862, 0.4134, 1.862, 0.4134, 1.566, 0.391, 1.566, 0.3743, 1.862, 0.3743, 1.558, 1.869, -0.5966, 1.925, -0.9005, 1.925, -0.5966, 0.5475, 1.558, 0.4357, 1.854, 0.4357, 1.558, 1.084, 1.199, 1.067, 1.254, 1.067, 1.199, 1.93, -0.8922, 1.953, -0.5966, 1.93, -0.5966, 1.737, -0.4972, 1.721, -0.4861, 1.721, -0.4972, 1.067, 1.26, 1.084, 1.315, 1.067, 1.315, 2.142, -1.132, 2.102, -1.077, 2.102, -1.132, 2.112, 1.895, 2.089, 1.906, 2.089, 1.886, 0.9995, 1.896, 0.9771, 1.951, 0.9771, 1.887, 2.07, -0.6004, 1.958, -0.6004, 1.958, -0.6556, 1.863, -0.4696, 1.752, -0.4696, 1.752, -0.4779, 2.142, -1.071, 2.102, -1.016, 2.102, -1.071, 0.4245, 2.067, 0.3128, 2.067, 0.3128, 2.067, 0.2793, 2.004, 0.3065, 2.009, 0.2793, 2.023, 0.9436, 1.97, 0.912, 1.887, 0.9436, 1.887, 2.077, 0.4609, 2.055, 0.5569, 2.055, 0.4498, 0.8994, 1.995, 0.7877, 1.995, 0.7877, 1.986, 1.704, 1.967, 1.681, 1.955, 1.721, 1.955, 1.458, 1.745, 1.48, 1.622, 1.48, 1.745, 1.859, 0.4476, 1.747, 0.5685, 1.747, 0.4558, 1.486, 1.613, 1.598, 1.726, 1.486, 1.737, 2.143, -0.591, 2.104, -0.5358, 2.104, -0.591, 2.142, -1.01, 2.102, -0.9552, 2.102, -1.01, 1.486, 1.983, 1.598, 1.983, 1.598, 1.983, 1.603, 1.983, 1.715, 1.983, 1.715, 2.066, 1.08, 1.138, 1.067, 1.193, 1.067, 1.138, 2.089, 2.072, 2.201, 2.016, 2.201, 2.072, 0.9441, 2.031, 0.905, 1.976, 0.9441, 1.976, 1.752, -0.779, 1.808, -1.497, 1.808, -0.779, 0.3072, 0.7238, 0.2514, 1.608, 0.2514, 0.7238, 1.976, -0.3867, 1.92, 0.3315, 1.92, -0.3867, -1.38, 1.613, 0.07257, 2.497, -1.38, 2.497, 0.07817, 0.7238, 0.134, 1.608, 0.07817, 1.608, 0.9719, -1.221, 0.8602, -1.221, 0.8602, -1.442, 0.8602, -1.442, 0.8602, -1.497, 0.9719, -1.497, 0.9775, -0.3315, 0.9775, -0.3867, 1.089, -0.3867, 1.089, -0.3867, 1.089, 0.7182, 0.9775, 0.6629, 1.089, 0.7182, 0.9775, 0.7182, 0.9775, 0.6629, 0.9719, 0.6629, 0.9719, 0.7182, 0.8602, 0.7182, 0.8602, 0.7182, 0.8602, -0.3867, 0.9719, -0.3315, 0.8602, -0.3867, 0.9719, -0.3867, 0.9719, -0.3315, 0.9775, -1.442, 0.9775, -1.497, 1.089, -1.497, 1.089, -1.497, 1.089, -0.3923, 0.9775, -0.4476, 1.089, -0.3923, 0.9775, -0.3923, 0.9775, -0.4476, 0.296, -0.3867, 0.8546, -0.3867, 0.8546, 0.7182, 0.8546, 0.7182, -1.38, 0.7182, 0.296, -0.3867, 0.7429, -0.7238, 0.8546, -0.7238, 0.8546, -0.558, 0.7429, -0.7238, 0.8546, -0.558, 0.7429, -0.558, 0.5753, -0.8066, 0.7429, -0.8066, 0.7429, -0.7238, 0.7429, -1.442, 0.7429, -0.8619, 0.5753, -0.8619, 0.5753, -0.8066, 0.7429, -0.7238, 0.2401, -0.5028, 0.7429, -0.7238, 0.7429, -0.558, 0.2401, -0.5028, 0.7429, -0.558, 0.7429, -0.4476, 0.2401, -0.5028, 0.7429, -0.4476, -1.268, -0.4476, 0.2401, -0.5028, -1.268, -0.4476, -1.156, -0.5028, 0.2401, -0.5028, 0.2401, -1.387, -1.156, -1.387, -1.268, -1.442, 0.5753, -0.8066, 0.2401, -0.5028, 0.5753, -0.8619, 0.2401, -0.5028, 0.2401, -1.387, 0.5753, -0.8619, 0.2401, -1.387, -1.268, -1.442, 0.7429, -1.442, -1.268, -0.4476, -1.268, -1.442, -1.156, -1.387, 0.8714, 0.7238, 0.8714, 1.552, 0.3128, 1.552, 1.747, -0.3867, 1.859, -0.3867, 1.747, -0.3315, 1.859, -0.3867, 1.859, 0.442, 1.747, -0.1105, 1.747, -0.3315, 1.859, -0.3867, 1.747, -0.1657, 1.859, 0.442, 1.747, 0.442, 1.747, 0.221, 1.859, 0.442, 1.747, 0.221, 1.747, 0.1934, 1.747, -0.1657, 1.859, -0.3867, 1.747, -0.1105, 0.5531, 1.834, 0.5531, 1.558, 0.6648, 1.558, 2.246, 1.221, 2.301, 1.221, 2.301, 1.442, 2.301, 1.442, 1.743, 1.442, 2.015, 1.387, 1.743, 1.442, 1.743, 1.387, 1.96, 1.387, 1.743, 1.442, 1.96, 1.387, 2.015, 1.387, 2.134, 1.221, 2.246, 1.221, 2.015, 1.28, 2.246, 1.221, 2.301, 1.442, 2.015, 1.359, 2.015, 1.359, 2.015, 1.28, 2.246, 1.221, 1.96, 1.252, 1.96, 1.359, 1.743, 1.276, 1.96, 1.359, 1.743, 1.359, 1.743, 1.276, 2.078, 1.193, 1.96, 1.252, 1.743, 1.11, 1.96, 1.252, 1.743, 1.276, 1.743, 1.11, 1.743, 1.11, 1.743, 1.028, 1.91, 1.028, 2.246, 0.8895, 2.246, 1.193, 1.91, 1.028, 2.246, 1.193, 2.134, 1.193, 1.91, 1.028, 2.134, 1.193, 2.078, 1.193, 1.91, 1.028, 2.078, 1.193, 1.743, 1.11, 1.91, 1.028, 2.162, 0.8895, 2.246, 0.8895, 1.91, 1.028, 2.106, 0.8895, 2.162, 0.8895, 1.91, 1.028, 1.91, 1.028, 1.91, 0.9724, 2.106, 0.8895, 1.91, 0.9724, 1.743, 0.9724, 1.91, 0.8895, 1.743, 0.9724, 1.743, 0.6685, 1.91, 0.8343, 1.91, 0.8895, 1.743, 0.9724, 1.91, 0.8343, 1.743, 0.6685, 2.106, 0.6685, 2.106, 0.7238, 2.162, 0.7238, 2.162, 0.6685, 2.301, 0.6685, 2.162, 0.7238, 2.301, 0.6685, 2.301, 0.8343, 2.301, 0.8343, 2.162, 0.8343, 2.162, 0.8066, 2.106, 0.8066, 2.106, 0.8343, 1.91, 0.8343, 2.162, 0.7238, 2.301, 0.8343, 2.162, 0.8066, 2.162, 0.7238, 2.162, 0.8066, 2.106, 0.8066, 2.106, 0.7238, 2.162, 0.7238, 2.106, 0.8066, 2.106, 0.7238, 2.106, 0.8066, 1.91, 0.8343, 1.91, 0.8895, 2.106, 0.8895, 1.91, 0.9724, 0.7821, 1.834, 0.6704, 1.834, 0.7821, 1.655, 0.6704, 1.834, 0.6704, 1.558, 0.7821, 1.655, 0.6704, 1.558, 0.7821, 1.558, 0.7821, 1.627, 1.552, -0.3867, 1.552, 0.6077, 1.328, 0.6077, 1.743, 2.039, 1.743, 1.448, 1.966, 1.459, 1.318, 0.6133, 1.318, 1.608, 1.095, 1.608, 1.324, 1.608, 1.324, 0.6133, 1.547, 0.6133, 0.5531, 1.95, 0.5531, 1.84, 0.7765, 1.84, 1.986, -0.591, 2.098, -0.591, 2.053, -0.4805, 1.503, 1.833, 1.486, 1.833, 1.503, 1.777, 1.486, 1.833, 1.486, 1.749, 1.503, 1.777, 1.486, 1.749, 1.709, 1.749, 1.525, 1.777, 1.709, 1.749, 1.709, 1.861, 1.542, 1.833, 1.525, 1.777, 1.709, 1.749, 1.542, 1.833, 1.709, 1.861, 1.542, 1.861, 1.542, 1.833, 1.542, 1.833, 1.525, 1.833, 1.525, 1.777, 1.011, 1.74, 1.011, 1.63, 1.078, 1.63, 1.981, -0.5065, 1.981, -0.4784, 1.869, -0.4784, 1.869, -0.4784, 1.914, -0.591, 1.981, -0.5065, 2.117, 1.959, 2.184, 1.959, 2.184, 1.992, 2.049, 0.3371, 2.049, 0.4497, 1.982, 0.4497, 1.328, -0.5028, 1.328, -1.497, 1.556, -1.497, 1.679, -0.5028, 1.679, -1.497, 1.746, -1.497, 1.715, 1.726, 1.603, 1.726, 1.648, 1.613, 2.01, 0.6068, 2.01, 0.5736, 2.077, 0.5736, 2.084, 1.448, 2.084, 1.56, 2.017, 1.56, 1.323, -0.3867, 1.323, 0.6077, 1.095, 0.6077, 1.742, -0.3867, 1.742, 0.6077, 1.675, 0.6077, 2.025, -0.7878, 1.958, -0.7878, 1.958, -0.9005, 2.12, -0.4396, 2.12, -0.4728, 2.187, -0.4728, 2.07, -0.7822, 2.07, -0.6695, 2.003, -0.6695, 1.323, -1.497, 1.323, -0.5028, 1.095, -0.5028, 1.737, 0.6133, 1.737, 1.608, 1.67, 1.608, 2.004, 0.6068, 1.937, 0.6068, 1.937, 0.5736, 1.162, 1.939, 1.095, 1.939, 1.095, 1.826, 2.049, 0.4554, 2.049, 0.568, 1.982, 0.568, 1.061, 0.7238, 1.061, 1.315, 0.9943, 1.315, 1.898, -1.221, 2.097, -1.221, 2.097, -0.9171, 1.869, -1.497, 2.097, -1.497, 2.097, -1.276, 1.869, -1.497, 2.097, -1.276, 1.898, -1.254, 1.898, -1.221, 2.097, -0.9171, 1.869, -0.9061, 1.869, -1.497, 1.898, -1.254, 1.898, -1.221, 2.12, -0.434, 2.187, -0.434, 2.187, -0.4009, 0.1229, 1.826, 0.2904, 1.826, 0.2904, 1.937, 1.408, 1.975, 1.408, 1.87, 1.475, 1.87, 1.972, 1.682, 2.084, 1.682, 2.061, 1.792, 0.9553, 1.771, 1.0, 1.882, 0.7877, 1.882, 1.38, 1.87, 1.212, 1.87, 1.212, 1.757, 2.094, 0.199, 2.094, 0.3094, 2.027, 0.3094, 2.099, -0.2928, 2.099, -0.3867, 2.166, -0.3867, 1.654, 1.867, 1.676, 1.977, 1.486, 1.977, 0.4804, 1.979, 0.3128, 1.979, 0.3128, 1.867, 2.166, -0.1987, 2.166, -0.1159, 2.099, -0.1159, 2.061, 1.909, 1.994, 1.909, 1.972, 1.798, 1.38, 1.986, 1.212, 1.986, 1.212, 1.875, 0.2737, 1.793, 0.07817, 1.812, 0.07817, 1.613, 0.7877, 1.738, 0.7877, 1.558, 0.9882, 1.558, 1.865, 0.3371, 1.932, 0.3371, 1.932, 0.5359, 1.804, 2.044, 1.86, 2.044, 1.86, 2.077, 1.586, -0.4972, 1.642, -0.4972, 1.642, -0.398, 2.099, 0.1357, 2.099, 0.06669, 2.166, 0.06669, 1.296, -0.4972, 1.436, -0.4972, 1.436, -0.398, 2.187, -0.7982, 2.187, -0.7015, 2.12, -0.7015, 0.5531, 1.956, 0.6927, 1.956, 0.6927, 2.053, 1.095, 1.944, 1.207, 1.944, 1.207, 2.041, 0.5475, 1.956, 0.4916, 1.956, 0.4916, 1.859, 2.194, 0.536, 2.083, 0.536, 2.083, 0.4394, 2.158, -1.254, 2.158, -1.199, 2.102, -1.199, 1.29, -0.4972, 1.29, -0.398, 1.095, -0.398, 2.143, -0.5992, 2.076, -0.5992, 2.076, -0.6959, 0.07817, 1.943, 0.2737, 1.943, 0.2737, 2.039, 1.648, -0.4972, 1.715, -0.4972, 1.715, -0.4005, 1.799, 2.044, 1.799, 2.077, 1.743, 2.077, 2.089, 1.881, 2.089, 1.784, 2.145, 1.784, 2.048, -0.4728, 2.115, -0.4728, 2.115, -0.4037, 2.028, 1.942, 2.028, 1.914, 2.112, 1.914, 1.972, 2.011, 1.972, 1.942, 1.989, 1.997, 1.972, 1.942, 1.989, 1.942, 1.989, 1.997, 2.028, 1.942, 2.112, 1.914, 2.112, 2.011, 2.011, 1.997, 2.011, 1.942, 2.028, 1.942, 1.972, 2.011, 1.989, 1.997, 2.011, 1.997, 2.011, 1.997, 2.028, 1.942, 2.112, 2.011, 1.067, 1.999, 1.067, 2.068, 0.9999, 2.068, 0.9999, 2.068, 0.9552, 1.972, 1.067, 1.999, 1.581, -0.4972, 1.581, -0.398, 1.441, -0.398, 2.089, 1.544, 2.089, 1.448, 2.145, 1.448, 2.145, 1.58, 2.145, 1.676, 2.089, 1.676, 2.134, 1.682, 2.19, 1.682, 2.19, 1.779, 2.104, -0.5302, 2.16, -0.5302, 2.16, -0.4805, 2.102, -1.32, 2.102, -1.375, 2.158, -1.375, 0.3687, 1.558, 0.3687, 1.862, 0.3128, 1.862, 2.203, -0.9219, 2.148, -0.9219, 2.148, -0.9496, 2.155, -0.1102, 2.155, -0.02738, 2.099, -0.02738, 1.067, 1.746, 1.067, 1.853, 1.011, 1.853, 1.274, 1.72, 1.274, 1.613, 1.329, 1.613, 1.335, 1.613, 1.391, 1.613, 1.391, 1.72, 1.436, 1.613, 1.452, 1.613, 1.452, 1.726, 1.397, 1.726, 1.397, 1.613, 1.413, 1.613, 0.5531, 2.058, 0.6089, 2.058, 0.6089, 2.086, 2.186, -0.9911, 2.186, -1.01, 2.203, -1.01, 2.203, -0.9828, 2.147, -0.9828, 2.186, -0.9911, 2.147, -0.9828, 2.147, -0.9911, 2.186, -0.9911, 2.147, -1.002, 2.147, -1.01, 2.164, -1.01, 2.203, -1.132, 2.203, -1.104, 2.147, -1.104, 1.925, -0.4728, 1.925, -0.3932, 1.869, -0.3932, 1.067, 1.886, 1.067, 1.966, 1.05, 1.966, 1.028, 1.867, 1.028, 1.966, 1.011, 1.966, 1.011, 1.966, 1.011, 1.859, 1.028, 1.867, 2.155, -0.02178, 2.155, 0.06109, 2.099, 0.06109, 2.116, -0.2043, 2.099, -0.2043, 2.099, -0.2872, 2.099, -0.2872, 2.123, -0.2872, 2.123, -0.2872, 2.155, -0.2872, 2.178, -0.2872, 2.155, -0.2043, 2.178, -0.2872, 2.178, -0.2043, 2.155, -0.2043, 2.117, 1.926, 2.117, 1.914, 2.157, 1.934, 2.117, 1.945, 2.129, 1.947, 2.117, 1.953, 2.102, -1.442, 2.102, -1.497, 2.158, -1.497, 2.158, -1.381, 2.142, -1.381, 2.142, -1.436, 2.102, -1.381, 2.102, -1.436, 2.119, -1.436, 0.6983, 2.072, 0.6983, 2.044, 0.7542, 2.044, 2.186, -1.058, 2.186, -1.077, 2.203, -1.077, 2.203, -1.049, 2.147, -1.049, 2.186, -1.058, 2.147, -1.049, 2.147, -1.058, 2.186, -1.058, 2.147, -1.069, 2.147, -1.077, 2.164, -1.077, 0.134, 2.045, 0.134, 2.073, 0.07817, 2.073, 0.4134, 1.566, 0.4134, 1.558, 0.4301, 1.558, 0.4301, 1.558, 0.4301, 1.862, 0.4134, 1.566, 0.3743, 1.558, 0.391, 1.558, 0.391, 1.566, 0.391, 1.566, 0.391, 1.862, 0.3743, 1.862, 1.869, -0.5966, 1.869, -0.9005, 1.925, -0.9005, 0.5475, 1.558, 0.5475, 1.854, 0.4357, 1.854, 1.084, 1.199, 1.084, 1.254, 1.067, 1.254, 1.93, -0.8922, 1.953, -0.9005, 1.953, -0.5966, 1.737, -0.4972, 1.737, -0.4861, 1.721, -0.4861, 1.067, 1.26, 1.084, 1.26, 1.084, 1.315, 2.142, -1.132, 2.142, -1.077, 2.102, -1.077, 2.112, 1.895, 2.128, 1.906, 2.089, 1.906, 0.9995, 1.896, 0.9995, 1.951, 0.9771, 1.951, 1.958, -0.6556, 1.958, -0.6639, 2.07, -0.6639, 2.07, -0.6639, 2.07, -0.6004, 1.958, -0.6556, 1.752, -0.4779, 1.752, -0.7734, 1.863, -0.7734, 1.863, -0.7734, 1.863, -0.4696, 1.752, -0.4779, 2.142, -1.071, 2.142, -1.016, 2.102, -1.016, 2.102, -1.071, 2.102, -1.071, 2.142, -1.071, 0.3128, 2.067, 0.3128, 1.984, 0.4245, 1.984, 0.4245, 1.984, 0.4245, 2.067, 0.3128, 2.067, 0.2793, 2.004, 0.3016, 2.004, 0.3065, 2.009, 0.9436, 1.97, 0.905, 1.97, 0.912, 1.887, 2.077, 0.4609, 2.077, 0.5487, 2.055, 0.5569, 0.7877, 1.986, 0.7877, 1.887, 0.8994, 1.887, 0.8994, 1.887, 0.8994, 1.995, 0.7877, 1.986, 1.704, 1.967, 1.681, 1.975, 1.681, 1.955, 1.458, 1.745, 1.458, 1.613, 1.48, 1.622, 1.747, 0.4558, 1.747, 0.4476, 1.859, 0.4476, 1.859, 0.4476, 1.859, 0.5796, 1.747, 0.5685, 1.486, 1.613, 1.598, 1.613, 1.598, 1.726, 2.143, -0.591, 2.143, -0.5358, 2.104, -0.5358, 2.142, -1.01, 2.142, -0.9552, 2.102, -0.9552, 1.598, 2.071, 1.486, 2.071, 1.598, 1.983, 1.486, 2.071, 1.486, 1.983, 1.598, 1.983, 1.715, 2.066, 1.603, 2.066, 1.603, 1.983, 1.715, 1.983, 1.715, 1.983, 1.715, 2.066, 1.08, 1.138, 1.08, 1.193, 1.067, 1.193, 2.089, 2.072, 2.089, 2.016, 2.201, 2.016, 0.9441, 2.031, 0.905, 2.031, 0.905, 1.976, 1.752, -0.779, 1.752, -1.497, 1.808, -1.497, 0.3072, 0.7238, 0.3072, 1.608, 0.2514, 1.608, 1.976, -0.3867, 1.976, 0.3315, 1.92, 0.3315, -1.38, 1.613, 0.07257, 1.613, 0.07257, 2.497, 0.07817, 0.7238, 0.134, 0.7238, 0.134, 1.608])
_ca = me_cube_001.color_attributes.new('Attribute', 'BYTE_COLOR', 'CORNER')
_ca.data.foreach_set('color', [0.5333, 0.5333, 0.5333, 1.0, 0.5333, 0.5333, 0.5333, 1.0, 0.5333, 0.5333, 0.5333, 1.0, 0.5333, 0.5333, 0.5333, 1.0, 0.5333, 0.5333, 0.5333, 1.0, 0.5333, 0.5333, 0.5333, 1.0, 0.5333, 0.5333, 0.5333, 1.0, 0.5333, 0.5333, 0.5333, 1.0, 0.5333, 0.5333, 0.5333, 1.0, 0.5333, 0.5333, 0.5333, 1.0, 0.5333, 0.5333, 0.5333, 1.0, 0.5333, 0.5333, 0.5333, 1.0, 0.5333, 0.5333, 0.5333, 1.0, 0.5333, 0.5333, 0.5333, 1.0, 0.5333, 0.5333, 0.5333, 1.0, 0.1559, 0.1559, 0.1559, 1.0, 0.08866, 0.08866, 0.08866, 1.0, 0.117, 0.117, 0.117, 1.0, 0.117, 0.117, 0.117, 1.0, 0.0185, 0.0185, 0.0185, 1.0, 0.02416, 0.02416, 0.02416, 1.0, 0.5333, 0.5333, 0.5333, 1.0, 0.5333, 0.5333, 0.5333, 1.0, 0.5333, 0.5333, 0.5333, 1.0, 0.5333, 0.5333, 0.5333, 1.0, 0.6584, 0.5647, 0.4179, 1.0, 0.6584, 0.5647, 0.4179, 1.0, 0.3916, 0.3916, 0.3916, 1.0, 0.5333, 0.5333, 0.5333, 1.0, 0.5333, 0.5333, 0.5333, 1.0, 0.6584, 0.5647, 0.4179, 1.0, 0.5333, 0.5333, 0.5333, 1.0, 0.5457, 0.4564, 0.3185, 1.0, 0.117, 0.117, 0.117, 1.0, 0.1144, 0.1144, 0.1144, 1.0, 0.1559, 0.1559, 0.1559, 1.0, 0.5333, 0.5333, 0.5333, 1.0, 0.5333, 0.5333, 0.5333, 1.0, 0.5333, 0.5333, 0.5333, 1.0, 0.08866, 0.08866, 0.08866, 1.0, 0.6795, 0.5711, 0.3968, 1.0, 0.2874, 0.2874, 0.2874, 1.0, 0.2874, 0.2874, 0.2874, 1.0, 0.06663, 0.06663, 0.06663, 1.0, 0.08866, 0.08866, 0.08866, 1.0, 0.117, 0.117, 0.117, 1.0, 0.6795, 0.5711, 0.3968, 1.0, 0.6795, 0.5711, 0.3968, 1.0, 0.117, 0.117, 0.117, 1.0, 0.2874, 0.2874, 0.2874, 1.0, 0.6795, 0.5711, 0.3968, 1.0, 0.08866, 0.08866, 0.08866, 1.0, 0.2874, 0.2874, 0.2874, 1.0, 0.2874, 0.2874, 0.2874, 1.0, 0.1559, 0.1559, 0.1559, 1.0, 0.6795, 0.5711, 0.3968, 1.0, 0.2874, 0.2874, 0.2874, 1.0, 0.4678, 0.3813, 0.2462, 1.0, 0.6584, 0.5647, 0.4179, 1.0, 0.5841, 0.4735, 0.305, 1.0, 0.2874, 0.2874, 0.2874, 1.0, 0.6795, 0.5711, 0.3968, 1.0, 0.5841, 0.4735, 0.305, 1.0, 0.5841, 0.4735, 0.305, 1.0, 0.5841, 0.4735, 0.305, 1.0, 0.5333, 0.5333, 0.5333, 1.0, 0.2874, 0.2874, 0.2874, 1.0, 0.5841, 0.4735, 0.305, 1.0, 0.5333, 0.5333, 0.5333, 1.0, 0.5333, 0.5333, 0.5333, 1.0, 0.5841, 0.4735, 0.305, 1.0, 0.3916, 0.3916, 0.3916, 1.0, 0.6795, 0.5711, 0.3968, 1.0, 0.5333, 0.5333, 0.5333, 1.0, 0.5333, 0.5333, 0.5333, 1.0, 0.6795, 0.5711, 0.3968, 1.0, 0.5333, 0.5333, 0.5333, 1.0, 0.6795, 0.5711, 0.3968, 1.0, 0.5333, 0.5333, 0.5333, 1.0, 0.6795, 0.5711, 0.3968, 1.0, 0.6795, 0.5711, 0.3968, 1.0, 0.6795, 0.5711, 0.3968, 1.0, 0.6795, 0.5711, 0.3968, 1.0, 0.6795, 0.5711, 0.3968, 1.0, 0.5333, 0.5333, 0.5333, 1.0, 0.6795, 0.5711, 0.3968, 1.0, 0.5333, 0.5333, 0.5333, 1.0, 0.6795, 0.5711, 0.3968, 1.0, 0.5333, 0.5333, 0.5333, 1.0, 0.5333, 0.5333, 0.5333, 1.0, 0.6795, 0.5711, 0.3968, 1.0, 0.6795, 0.5711, 0.3968, 1.0, 0.6795, 0.5711, 0.3968, 1.0, 0.6795, 0.5711, 0.3968, 1.0, 0.5333, 0.5333, 0.5333, 1.0, 0.5333, 0.5333, 0.5333, 1.0, 0.6795, 0.5711, 0.3968, 1.0, 0.6795, 0.5711, 0.3968, 1.0, 0.6795, 0.5711, 0.3968, 1.0, 0.5333, 0.5333, 0.5333, 1.0, 0.6795, 0.5711, 0.3968, 1.0, 0.5333, 0.5333, 0.5333, 1.0, 0.5333, 0.5333, 0.5333, 1.0, 0.5333, 0.5333, 0.5333, 1.0, 0.5333, 0.5333, 0.5333, 1.0, 0.2874, 0.2874, 0.2874, 1.0, 0.6795, 0.5711, 0.3968, 1.0, 0.5333, 0.5333, 0.5333, 1.0, 0.6795, 0.5711, 0.3968, 1.0, 0.5333, 0.5333, 0.5333, 1.0, 0.6795, 0.5711, 0.3968, 1.0, 0.6795, 0.5711, 0.3968, 1.0, 0.5333, 0.5333, 0.5333, 1.0, 0.5333, 0.5333, 0.5333, 1.0, 0.5333, 0.5333, 0.5333, 1.0, 0.6795, 0.5711, 0.3968, 1.0, 0.5333, 0.5333, 0.5333, 1.0, 0.6795, 0.5711, 0.3968, 1.0, 0.2874, 0.2874, 0.2874, 1.0, 0.2874, 0.2874, 0.2874, 1.0, 0.6795, 0.5711, 0.3968, 1.0, 0.6795, 0.5711, 0.3968, 1.0, 0.3916, 0.3916, 0.3916, 1.0, 0.6795, 0.5711, 0.3968, 1.0, 0.2961, 0.2961, 0.2961, 1.0, 0.2874, 0.2874, 0.2874, 1.0, 0.117, 0.117, 0.117, 1.0, 0.6795, 0.5711, 0.3968, 1.0, 0.6795, 0.5711, 0.3968, 1.0, 0.6795, 0.5711, 0.3968, 1.0, 0.6795, 0.5711, 0.3968, 1.0, 0.5841, 0.4735, 0.305, 1.0, 0.08866, 0.08866, 0.08866, 1.0, 0.6795, 0.5711, 0.3968, 1.0, 0.6795, 0.5711, 0.3968, 1.0, 0.117, 0.117, 0.117, 1.0, 0.6795, 0.5711, 0.3968, 1.0, 0.117, 0.117, 0.117, 1.0, 0.117, 0.117, 0.117, 1.0, 0.5841, 0.4735, 0.305, 1.0, 0.5841, 0.4735, 0.305, 1.0, 0.2122, 0.2122, 0.2122, 1.0, 0.5841, 0.4735, 0.305, 1.0, 0.2122, 0.2122, 0.2122, 1.0, 0.5841, 0.4735, 0.305, 1.0, 0.2346, 0.2346, 0.2346, 1.0, 0.2961, 0.2961, 0.2961, 1.0, 0.117, 0.117, 0.117, 1.0, 0.2346, 0.2346, 0.2346, 1.0, 0.2122, 0.2122, 0.2122, 1.0, 0.117, 0.117, 0.117, 1.0, 0.2918, 0.2918, 0.2918, 1.0, 0.2961, 0.2961, 0.2961, 1.0, 0.2961, 0.2961, 0.2961, 1.0, 0.2874, 0.2874, 0.2874, 1.0, 0.2874, 0.2874, 0.2874, 1.0, 0.2874, 0.2874, 0.2874, 1.0, 0.117, 0.117, 0.117, 1.0, 0.117, 0.117, 0.117, 1.0, 0.2874, 0.2874, 0.2874, 1.0, 0.117, 0.117, 0.117, 1.0, 0.06663, 0.06663, 0.06663, 1.0, 0.117, 0.117, 0.117, 1.0, 0.2122, 0.2122, 0.2122, 1.0, 0.04231, 0.04231, 0.04231, 1.0, 0.5333, 0.5333, 0.5333, 1.0, 0.5333, 0.5333, 0.5333, 1.0, 0.5333, 0.5333, 0.5333, 1.0, 0.5333, 0.5333, 0.5333, 1.0, 0.3916, 0.3916, 0.3916, 1.0, 0.5333, 0.5333, 0.5333, 1.0, 0.5333, 0.5333, 0.5333, 1.0, 0.6795, 0.5711, 0.3968, 1.0, 0.2122, 0.2122, 0.2122, 1.0, 0.5333, 0.5333, 0.5333, 1.0, 0.5333, 0.5333, 0.5333, 1.0, 0.5333, 0.5333, 0.5333, 1.0, 0.5333, 0.5333, 0.5333, 1.0, 0.6795, 0.5711, 0.3968, 1.0, 0.6795, 0.5711, 0.3968, 1.0, 0.5333, 0.5333, 0.5333, 1.0, 0.6795, 0.5711, 0.3968, 1.0, 0.5333, 0.5333, 0.5333, 1.0, 0.5395, 0.4508, 0.3095, 1.0, 0.6795, 0.5711, 0.3968, 1.0, 0.5333, 0.5333, 0.5333, 1.0, 0.6795, 0.5711, 0.3968, 1.0, 0.5395, 0.4508, 0.3095, 1.0, 0.2747, 0.2747, 0.2747, 1.0, 0.2747, 0.2747, 0.2747, 1.0, 0.6795, 0.5711, 0.3968, 1.0, 0.6795, 0.5711, 0.3968, 1.0, 0.117, 0.117, 0.117, 1.0, 0.4452, 0.4452, 0.4452, 1.0, 0.1144, 0.1144, 0.1144, 1.0, 0.2122, 0.2122, 0.2122, 1.0, 0.1144, 0.1144, 0.1144, 1.0, 0.04231, 0.04231, 0.04231, 1.0, 0.6795, 0.5711, 0.3968, 1.0, 0.117, 0.117, 0.117, 1.0, 0.2122, 0.2122, 0.2122, 1.0, 0.03955, 0.03955, 0.03955, 1.0, 0.2874, 0.2874, 0.2874, 1.0, 0.1559, 0.1559, 0.1559, 1.0, 0.2874, 0.2874, 0.2874, 1.0, 0.117, 0.117, 0.117, 1.0, 0.1559, 0.1559, 0.1559, 1.0, 0.5333, 0.5333, 0.5333, 1.0, 0.117, 0.117, 0.117, 1.0, 0.5333, 0.5333, 0.5333, 1.0, 0.5333, 0.5333, 0.5333, 1.0, 0.1559, 0.1559, 0.1559, 1.0, 0.5333, 0.5333, 0.5333, 1.0, 0.6795, 0.5711, 0.3968, 1.0, 0.5333, 0.5333, 0.5333, 1.0, 0.1559, 0.1559, 0.1559, 1.0, 0.5333, 0.5333, 0.5333, 1.0, 0.1559, 0.1559, 0.1559, 1.0, 0.5333, 0.5333, 0.5333, 1.0, 0.6795, 0.5711, 0.3968, 1.0, 0.5333, 0.5333, 0.5333, 1.0, 0.6795, 0.5711, 0.3968, 1.0, 0.5333, 0.5333, 0.5333, 1.0, 0.6795, 0.5711, 0.3968, 1.0, 0.2122, 0.2122, 0.2122, 1.0, 0.5395, 0.4508, 0.3095, 1.0, 0.6584, 0.5647, 0.4179, 1.0, 0.6584, 0.5647, 0.4179, 1.0, 0.5395, 0.4508, 0.3095, 1.0, 0.6795, 0.5711, 0.3968, 1.0, 0.227, 0.227, 0.227, 1.0, 0.6795, 0.5711, 0.3968, 1.0, 0.227, 0.227, 0.227, 1.0, 0.6795, 0.5711, 0.3968, 1.0, 0.3813, 0.3813, 0.3813, 1.0, 0.1559, 0.1559, 0.1559, 1.0, 0.1529, 0.1529, 0.1529, 1.0, 0.03955, 0.03955, 0.03955, 1.0, 0.1559, 0.1559, 0.1559, 1.0, 0.1559, 0.1559, 0.1559, 1.0, 0.1559, 0.1559, 0.1559, 1.0, 0.6795, 0.5711, 0.3968, 1.0, 0.1559, 0.1559, 0.1559, 1.0, 0.2874, 0.2874, 0.2874, 1.0, 0.117, 0.117, 0.117, 1.0, 0.1559, 0.1559, 0.1559, 1.0, 0.147, 0.147, 0.147, 1.0, 0.08866, 0.08866, 0.08866, 1.0, 0.08866, 0.08866, 0.08866, 1.0, 0.1559, 0.1559, 0.1559, 1.0, 0.2384, 0.2384, 0.2384, 1.0, 0.2874, 0.2874, 0.2874, 1.0, 0.2874, 0.2874, 0.2874, 1.0, 0.08866, 0.08866, 0.08866, 1.0, 0.2384, 0.2384, 0.2384, 1.0, 0.1746, 0.1746, 0.1746, 1.0, 0.03955, 0.03955, 0.03955, 1.0, 0.08866, 0.08866, 0.08866, 1.0, 0.2384, 0.2384, 0.2384, 1.0, 0.04092, 0.04092, 0.04092, 1.0, 0.1529, 0.1529, 0.1529, 1.0, 0.3005, 0.3005, 0.3005, 1.0, 0.5333, 0.5333, 0.5333, 1.0, 0.5333, 0.5333, 0.5333, 1.0, 0.2122, 0.2122, 0.2122, 1.0, 0.5333, 0.5333, 0.5333, 1.0, 0.5333, 0.5333, 0.5333, 1.0, 0.1529, 0.1529, 0.1529, 1.0, 0.05127, 0.05127, 0.05127, 1.0, 0.08866, 0.08866, 0.08866, 1.0, 0.3005, 0.3005, 0.3005, 1.0, 0.6584, 0.5647, 0.4179, 1.0, 0.5333, 0.5333, 0.5333, 1.0, 0.5457, 0.4564, 0.3185, 1.0, 0.6376, 0.5457, 0.402, 1.0, 0.6584, 0.5647, 0.4179, 1.0, 0.05127, 0.05127, 0.05127, 1.0, 0.06663, 0.06663, 0.06663, 1.0, 0.06125, 0.06125, 0.06125, 1.0, 0.5333, 0.5333, 0.5333, 1.0, 0.6584, 0.5647, 0.4179, 1.0, 0.6376, 0.5457, 0.402, 1.0, 0.6584, 0.5647, 0.4179, 1.0, 0.6376, 0.5457, 0.402, 1.0, 0.6584, 0.5647, 0.4179, 1.0, 0.6584, 0.5647, 0.4179, 1.0, 0.3419, 0.2582, 0.1301, 1.0, 0.5647, 0.4735, 0.3325, 1.0, 0.1746, 0.1746, 0.1746, 1.0, 0.117, 0.117, 0.117, 1.0, 0.117, 0.117, 0.117, 1.0, 0.6584, 0.5647, 0.4179, 1.0, 0.6584, 0.5647, 0.4179, 1.0, 0.6445, 0.552, 0.4125, 1.0, 0.6584, 0.5647, 0.4179, 1.0, 0.5647, 0.4735, 0.3325, 1.0, 0.3763, 0.3372, 0.2623, 1.0, 0.1559, 0.1559, 0.1559, 1.0, 0.1559, 0.1559, 0.1559, 1.0, 0.117, 0.117, 0.117, 1.0, 0.1559, 0.1559, 0.1559, 1.0, 0.1559, 0.1559, 0.1559, 1.0, 0.2016, 0.2016, 0.2016, 1.0, 0.3763, 0.3372, 0.2623, 1.0, 0.6445, 0.552, 0.4125, 1.0, 0.3763, 0.3372, 0.2623, 1.0, 0.6445, 0.552, 0.4125, 1.0, 0.5333, 0.5333, 0.5333, 1.0, 0.6584, 0.5647, 0.4179, 1.0, 0.6445, 0.552, 0.4125, 1.0, 0.3968, 0.3095, 0.1779, 1.0, 0.6038, 0.5089, 0.3663, 1.0, 0.1559, 0.1559, 0.1559, 1.0, 0.1329, 0.1329, 0.1329, 1.0, 0.2016, 0.2016, 0.2016, 1.0, 0.6038, 0.5089, 0.3663, 1.0, 0.6584, 0.5647, 0.4179, 1.0, 0.5333, 0.5333, 0.5333, 1.0, 0.6038, 0.4452, 0.2122, 1.0, 0.4072, 0.4072, 0.4072, 1.0, 0.6584, 0.5647, 0.4179, 1.0, 0.1329, 0.1329, 0.1329, 1.0, 0.117, 0.117, 0.117, 1.0, 0.117, 0.117, 0.117, 1.0, 0.6584, 0.5647, 0.4179, 1.0, 0.6584, 0.5647, 0.4179, 1.0, 0.4072, 0.4072, 0.4072, 1.0, 0.4072, 0.4072, 0.4072, 1.0, 0.117, 0.117, 0.117, 1.0, 0.4072, 0.3231, 0.1912, 1.0, 0.2122, 0.2122, 0.2122, 1.0, 0.117, 0.117, 0.117, 1.0, 0.147, 0.147, 0.147, 1.0, 0.4072, 0.4072, 0.4072, 1.0, 0.6584, 0.5647, 0.4179, 1.0, 0.6584, 0.5647, 0.4179, 1.0, 0.2051, 0.2051, 0.2051, 1.0, 0.4072, 0.3231, 0.1912, 1.0, 0.117, 0.117, 0.117, 1.0, 0.4072, 0.3231, 0.1912, 1.0, 0.4793, 0.3916, 0.2542, 1.0, 0.4072, 0.3231, 0.1912, 1.0, 0.2051, 0.2051, 0.2051, 1.0, 0.2122, 0.2122, 0.2122, 1.0, 0.4397, 0.4072, 0.3613, 1.0, 0.4397, 0.4072, 0.3613, 1.0, 0.2122, 0.2122, 0.2122, 1.0, 0.4793, 0.3916, 0.2542, 1.0, 0.2122, 0.2122, 0.2122, 1.0, 0.2122, 0.2122, 0.2122, 1.0, 0.2122, 0.2122, 0.2122, 1.0, 0.6038, 0.4452, 0.2122, 1.0, 0.2051, 0.2051, 0.2051, 1.0, 0.117, 0.117, 0.117, 1.0, 0.1559, 0.1559, 0.1559, 1.0, 0.5271, 0.4342, 0.2961, 1.0, 0.2346, 0.2346, 0.2346, 1.0, 0.2346, 0.2346, 0.2346, 1.0, 0.2874, 0.2874, 0.2874, 1.0, 0.1559, 0.1559, 0.1559, 1.0, 0.2874, 0.2874, 0.2874, 1.0, 0.2016, 0.2016, 0.2016, 1.0, 0.1329, 0.1329, 0.1329, 1.0, 0.1559, 0.1559, 0.1559, 1.0, 0.117, 0.117, 0.117, 1.0, 0.117, 0.117, 0.117, 1.0, 0.2016, 0.2016, 0.2016, 1.0, 0.2122, 0.2122, 0.2122, 1.0, 0.1559, 0.1559, 0.1559, 1.0, 0.117, 0.117, 0.117, 1.0, 0.117, 0.117, 0.117, 1.0, 0.117, 0.117, 0.117, 1.0, 0.2874, 0.2874, 0.2874, 1.0, 0.4678, 0.3813, 0.2462, 1.0, 0.2122, 0.2122, 0.2122, 1.0, 0.2122, 0.2122, 0.2122, 1.0, 0.4072, 0.3231, 0.1912, 1.0, 0.117, 0.117, 0.117, 1.0, 0.4072, 0.3231, 0.1912, 1.0, 0.1356, 0.1274, 0.117, 1.0, 0.117, 0.117, 0.117, 1.0, 0.1356, 0.1274, 0.117, 1.0, 0.06125, 0.06125, 0.06125, 1.0, 0.06663, 0.06663, 0.06663, 1.0, 0.1356, 0.1274, 0.117, 1.0, 0.5841, 0.4969, 0.3515, 1.0, 0.2542, 0.2542, 0.2542, 1.0, 0.4678, 0.3813, 0.2462, 1.0, 0.2542, 0.2542, 0.2542, 1.0, 0.6584, 0.5647, 0.4179, 1.0, 0.1356, 0.1274, 0.117, 1.0, 0.08866, 0.08866, 0.08866, 1.0, 0.05127, 0.05127, 0.05127, 1.0, 0.2542, 0.2542, 0.2542, 1.0, 0.5333, 0.5333, 0.5333, 1.0, 0.6584, 0.5647, 0.4179, 1.0, 0.2122, 0.2122, 0.2122, 1.0, 0.5841, 0.4969, 0.3515, 1.0, 0.5457, 0.4564, 0.3185, 1.0, 0.5457, 0.4564, 0.3185, 1.0, 0.3916, 0.3916, 0.3916, 1.0, 0.3419, 0.2582, 0.1301, 1.0, 0.4072, 0.3231, 0.1912, 1.0, 0.5647, 0.4735, 0.3325, 1.0, 0.5647, 0.4735, 0.3325, 1.0, 0.4678, 0.3813, 0.2462, 1.0, 0.3763, 0.3372, 0.2623, 1.0, 0.5647, 0.4735, 0.3325, 1.0, 0.3763, 0.3372, 0.2623, 1.0, 0.4678, 0.3813, 0.2462, 1.0, 0.2874, 0.2874, 0.2874, 1.0, 0.2346, 0.2346, 0.2346, 1.0, 0.2874, 0.2874, 0.2874, 1.0, 0.4678, 0.3813, 0.2462, 1.0, 0.2346, 0.2346, 0.2346, 1.0, 0.6038, 0.4452, 0.2122, 1.0, 0.3968, 0.3095, 0.1779, 1.0, 0.2874, 0.2874, 0.2874, 1.0, 0.2874, 0.2874, 0.2874, 1.0, 0.02416, 0.02416, 0.02416, 1.0, 0.2874, 0.2874, 0.2874, 1.0, 0.02416, 0.02416, 0.02416, 1.0, 0.0185, 0.0185, 0.0185, 1.0, 0.5333, 0.5333, 0.5333, 1.0, 0.0185, 0.0185, 0.0185, 1.0, 0.1559, 0.1559, 0.1559, 1.0, 0.3916, 0.3916, 0.3916, 1.0, 0.2874, 0.2874, 0.2874, 1.0, 0.5333, 0.5333, 0.5333, 1.0, 0.5333, 0.5333, 0.5333, 1.0, 0.2874, 0.2874, 0.2874, 1.0, 0.3916, 0.3916, 0.3916, 1.0, 0.5333, 0.5333, 0.5333, 1.0, 0.5333, 0.5333, 0.5333, 1.0, 0.5333, 0.5333, 0.5333, 1.0, 0.5333, 0.5333, 0.5333, 1.0, 0.5333, 0.5333, 0.5333, 1.0, 0.5333, 0.5333, 0.5333, 1.0, 0.5333, 0.5333, 0.5333, 1.0, 0.5333, 0.5333, 0.5333, 1.0, 0.5333, 0.5333, 0.5333, 1.0, 0.5333, 0.5333, 0.5333, 1.0, 0.5333, 0.5333, 0.5333, 1.0, 0.5333, 0.5333, 0.5333, 1.0, 0.5333, 0.5333, 0.5333, 1.0, 0.5333, 0.5333, 0.5333, 1.0, 0.5333, 0.5333, 0.5333, 1.0, 0.5333, 0.5333, 0.5333, 1.0, 0.5333, 0.5333, 0.5333, 1.0, 0.5333, 0.5333, 0.5333, 1.0, 0.5333, 0.5333, 0.5333, 1.0, 0.5333, 0.5333, 0.5333, 1.0, 0.5333, 0.5333, 0.5333, 1.0, 0.5333, 0.5333, 0.5333, 1.0, 0.5333, 0.5333, 0.5333, 1.0, 0.5333, 0.5333, 0.5333, 1.0, 0.5333, 0.5333, 0.5333, 1.0, 0.3916, 0.3916, 0.3916, 1.0, 0.5333, 0.5333, 0.5333, 1.0, 0.5333, 0.5333, 0.5333, 1.0, 0.5333, 0.5333, 0.5333, 1.0, 0.5333, 0.5333, 0.5333, 1.0, 0.5333, 0.5333, 0.5333, 1.0, 0.5333, 0.5333, 0.5333, 1.0, 0.5333, 0.5333, 0.5333, 1.0, 0.5333, 0.5333, 0.5333, 1.0, 0.5333, 0.5333, 0.5333, 1.0, 0.5333, 0.5333, 0.5333, 1.0, 0.5333, 0.5333, 0.5333, 1.0, 0.5333, 0.5333, 0.5333, 1.0, 0.5333, 0.5333, 0.5333, 1.0, 0.2122, 0.2122, 0.2122, 1.0, 0.2122, 0.2122, 0.2122, 1.0, 0.2122, 0.2122, 0.2122, 1.0, 0.2122, 0.2122, 0.2122, 1.0, 0.2122, 0.2122, 0.2122, 1.0, 0.1559, 0.1559, 0.1559, 1.0, 0.117, 0.117, 0.117, 1.0, 0.117, 0.117, 0.117, 1.0, 0.2122, 0.2122, 0.2122, 1.0, 0.08866, 0.08866, 0.08866, 1.0, 0.06663, 0.06663, 0.06663, 1.0, 0.117, 0.117, 0.117, 1.0, 0.117, 0.117, 0.117, 1.0, 0.2122, 0.2122, 0.2122, 1.0, 0.2874, 0.2874, 0.2874, 1.0, 0.2122, 0.2122, 0.2122, 1.0, 0.1559, 0.1559, 0.1559, 1.0, 0.2874, 0.2874, 0.2874, 1.0, 0.1559, 0.1559, 0.1559, 1.0, 0.08866, 0.08866, 0.08866, 1.0, 0.2874, 0.2874, 0.2874, 1.0, 0.08866, 0.08866, 0.08866, 1.0, 0.117, 0.117, 0.117, 1.0, 0.2874, 0.2874, 0.2874, 1.0, 0.117, 0.117, 0.117, 1.0, 0.02416, 0.02416, 0.02416, 1.0, 0.2874, 0.2874, 0.2874, 1.0, 0.1559, 0.1559, 0.1559, 1.0, 0.0185, 0.0185, 0.0185, 1.0, 0.117, 0.117, 0.117, 1.0, 0.117, 0.117, 0.117, 1.0, 0.2874, 0.2874, 0.2874, 1.0, 0.117, 0.117, 0.117, 1.0, 0.2874, 0.2874, 0.2874, 1.0, 0.1559, 0.1559, 0.1559, 1.0, 0.117, 0.117, 0.117, 1.0, 0.1559, 0.1559, 0.1559, 1.0, 0.117, 0.117, 0.117, 1.0, 0.08866, 0.08866, 0.08866, 1.0, 0.117, 0.117, 0.117, 1.0, 0.117, 0.117, 0.117, 1.0, 0.0185, 0.0185, 0.0185, 1.0, 0.5333, 0.5333, 0.5333, 1.0, 0.5333, 0.5333, 0.5333, 1.0, 0.5333, 0.5333, 0.5333, 1.0, 0.5333, 0.5333, 0.5333, 1.0, 0.5333, 0.5333, 0.5333, 1.0, 0.5395, 0.4508, 0.3095, 1.0, 0.5333, 0.5333, 0.5333, 1.0, 0.5333, 0.5333, 0.5333, 1.0, 0.6584, 0.5647, 0.4179, 1.0, 0.5395, 0.4508, 0.3095, 1.0, 0.5333, 0.5333, 0.5333, 1.0, 0.5395, 0.4508, 0.3095, 1.0, 0.5333, 0.5333, 0.5333, 1.0, 0.5457, 0.4564, 0.3185, 1.0, 0.6584, 0.5647, 0.4179, 1.0, 0.5333, 0.5333, 0.5333, 1.0, 0.6584, 0.5647, 0.4179, 1.0, 0.6584, 0.5647, 0.4179, 1.0, 0.5395, 0.4508, 0.3095, 1.0, 0.5333, 0.5333, 0.5333, 1.0, 0.6584, 0.5647, 0.4179, 1.0, 0.3916, 0.3916, 0.3916, 1.0, 0.5457, 0.4564, 0.3185, 1.0, 0.5333, 0.5333, 0.5333, 1.0, 0.5333, 0.5333, 0.5333, 1.0, 0.6584, 0.5647, 0.4179, 1.0, 0.5457, 0.4564, 0.3185, 1.0, 0.5457, 0.4564, 0.3185, 1.0, 0.3916, 0.3916, 0.3916, 1.0, 0.6584, 0.5647, 0.4179, 1.0, 0.3916, 0.3916, 0.3916, 1.0, 0.5333, 0.5333, 0.5333, 1.0, 0.5333, 0.5333, 0.5333, 1.0, 0.3916, 0.3916, 0.3916, 1.0, 0.5333, 0.5333, 0.5333, 1.0, 0.6584, 0.5647, 0.4179, 1.0, 0.6584, 0.5647, 0.4179, 1.0, 0.5333, 0.5333, 0.5333, 1.0, 0.6584, 0.5647, 0.4179, 1.0, 0.5333, 0.5333, 0.5333, 1.0, 0.5457, 0.4564, 0.3185, 1.0, 0.5333, 0.5333, 0.5333, 1.0, 0.5333, 0.5333, 0.5333, 1.0, 0.6584, 0.5647, 0.4179, 1.0, 0.5333, 0.5333, 0.5333, 1.0, 0.08866, 0.08866, 0.08866, 1.0, 0.03955, 0.03955, 0.03955, 1.0, 0.2122, 0.2122, 0.2122, 1.0, 0.03955, 0.03955, 0.03955, 1.0, 0.2384, 0.2384, 0.2384, 1.0, 0.2122, 0.2122, 0.2122, 1.0, 0.2384, 0.2384, 0.2384, 1.0, 0.08866, 0.08866, 0.08866, 1.0, 0.2122, 0.2122, 0.2122, 1.0, 0.08866, 0.08866, 0.08866, 1.0, 0.2122, 0.2122, 0.2122, 1.0, 0.2122, 0.2122, 0.2122, 1.0, 0.2122, 0.2122, 0.2122, 1.0, 0.117, 0.117, 0.117, 1.0, 0.117, 0.117, 0.117, 1.0, 0.08866, 0.08866, 0.08866, 1.0, 0.08866, 0.08866, 0.08866, 1.0, 0.117, 0.117, 0.117, 1.0, 0.08866, 0.08866, 0.08866, 1.0, 0.2874, 0.2874, 0.2874, 1.0, 0.117, 0.117, 0.117, 1.0, 0.2874, 0.2874, 0.2874, 1.0, 0.2384, 0.2384, 0.2384, 1.0, 0.117, 0.117, 0.117, 1.0, 0.2384, 0.2384, 0.2384, 1.0, 0.2122, 0.2122, 0.2122, 1.0, 0.117, 0.117, 0.117, 1.0, 0.117, 0.117, 0.117, 1.0, 0.08866, 0.08866, 0.08866, 1.0, 0.117, 0.117, 0.117, 1.0, 0.1559, 0.1559, 0.1559, 1.0, 0.117, 0.117, 0.117, 1.0, 0.117, 0.117, 0.117, 1.0, 0.117, 0.117, 0.117, 1.0, 0.08866, 0.08866, 0.08866, 1.0, 0.1559, 0.1559, 0.1559, 1.0, 0.08866, 0.08866, 0.08866, 1.0, 0.117, 0.117, 0.117, 1.0, 0.117, 0.117, 0.117, 1.0, 0.117, 0.117, 0.117, 1.0, 0.117, 0.117, 0.117, 1.0, 0.1559, 0.1559, 0.1559, 1.0, 0.117, 0.117, 0.117, 1.0, 0.117, 0.117, 0.117, 1.0, 0.1559, 0.1559, 0.1559, 1.0, 0.117, 0.117, 0.117, 1.0, 0.04231, 0.04231, 0.04231, 1.0, 0.1144, 0.1144, 0.1144, 1.0, 0.4452, 0.4452, 0.4452, 1.0, 0.2747, 0.2747, 0.2747, 1.0, 0.5395, 0.4508, 0.3095, 1.0, 0.4452, 0.4452, 0.4452, 1.0, 0.5395, 0.4508, 0.3095, 1.0, 0.5395, 0.4508, 0.3095, 1.0, 0.5395, 0.4508, 0.3095, 1.0, 0.227, 0.227, 0.227, 1.0, 0.3813, 0.3813, 0.3813, 1.0, 0.1529, 0.1529, 0.1529, 1.0, 0.03955, 0.03955, 0.03955, 1.0, 0.1559, 0.1559, 0.1559, 1.0, 0.4452, 0.4452, 0.4452, 1.0, 0.5395, 0.4508, 0.3095, 1.0, 0.3813, 0.3813, 0.3813, 1.0, 0.4452, 0.4452, 0.4452, 1.0, 0.3813, 0.3813, 0.3813, 1.0, 0.1529, 0.1529, 0.1529, 1.0, 0.1144, 0.1144, 0.1144, 1.0, 0.4452, 0.4452, 0.4452, 1.0, 0.1529, 0.1529, 0.1529, 1.0, 0.1144, 0.1144, 0.1144, 1.0, 0.1529, 0.1529, 0.1529, 1.0, 0.1559, 0.1559, 0.1559, 1.0, 0.117, 0.117, 0.117, 1.0, 0.1559, 0.1559, 0.1559, 1.0, 0.08866, 0.08866, 0.08866, 1.0, 0.5333, 0.5333, 0.5333, 1.0, 0.5333, 0.5333, 0.5333, 1.0, 0.5333, 0.5333, 0.5333, 1.0, 0.5333, 0.5333, 0.5333, 1.0, 0.5333, 0.5333, 0.5333, 1.0, 0.5333, 0.5333, 0.5333, 1.0, 0.5333, 0.5333, 0.5333, 1.0, 0.5333, 0.5333, 0.5333, 1.0, 0.5333, 0.5333, 0.5333, 1.0, 0.08866, 0.08866, 0.08866, 1.0, 0.117, 0.117, 0.117, 1.0, 0.6795, 0.5711, 0.3968, 1.0, 0.2874, 0.2874, 0.2874, 1.0, 0.2874, 0.2874, 0.2874, 1.0, 0.06663, 0.06663, 0.06663, 1.0, 0.117, 0.117, 0.117, 1.0, 0.117, 0.117, 0.117, 1.0, 0.6795, 0.5711, 0.3968, 1.0, 0.117, 0.117, 0.117, 1.0, 0.08866, 0.08866, 0.08866, 1.0, 0.2874, 0.2874, 0.2874, 1.0, 0.08866, 0.08866, 0.08866, 1.0, 0.1559, 0.1559, 0.1559, 1.0, 0.2874, 0.2874, 0.2874, 1.0, 0.1559, 0.1559, 0.1559, 1.0, 0.2122, 0.2122, 0.2122, 1.0, 0.6795, 0.5711, 0.3968, 1.0, 0.5333, 0.5333, 0.5333, 1.0, 0.5333, 0.5333, 0.5333, 1.0, 0.6584, 0.5647, 0.4179, 1.0, 0.5333, 0.5333, 0.5333, 1.0, 0.5841, 0.4735, 0.305, 1.0, 0.6584, 0.5647, 0.4179, 1.0, 0.5841, 0.4735, 0.305, 1.0, 0.6795, 0.5711, 0.3968, 1.0, 0.4678, 0.3813, 0.2462, 1.0, 0.6795, 0.5711, 0.3968, 1.0, 0.2122, 0.2122, 0.2122, 1.0, 0.1529, 0.1529, 0.1529, 1.0, 0.4678, 0.3813, 0.2462, 1.0, 0.6795, 0.5711, 0.3968, 1.0, 0.1529, 0.1529, 0.1529, 1.0, 0.2122, 0.2122, 0.2122, 1.0, 0.2384, 0.2384, 0.2384, 1.0, 0.1529, 0.1529, 0.1529, 1.0, 0.1529, 0.1529, 0.1529, 1.0, 0.08866, 0.08866, 0.08866, 1.0, 0.4678, 0.3813, 0.2462, 1.0, 0.2874, 0.2874, 0.2874, 1.0, 0.2874, 0.2874, 0.2874, 1.0, 0.6795, 0.5711, 0.3968, 1.0, 0.5333, 0.5333, 0.5333, 1.0, 0.5333, 0.5333, 0.5333, 1.0, 0.3916, 0.3916, 0.3916, 1.0, 0.3916, 0.3916, 0.3916, 1.0, 0.5841, 0.4735, 0.305, 1.0, 0.5333, 0.5333, 0.5333, 1.0, 0.2874, 0.2874, 0.2874, 1.0, 0.5841, 0.4735, 0.305, 1.0, 0.5841, 0.4735, 0.305, 1.0, 0.5333, 0.5333, 0.5333, 1.0, 0.5333, 0.5333, 0.5333, 1.0, 0.5841, 0.4735, 0.305, 1.0, 0.6795, 0.5711, 0.3968, 1.0, 0.5333, 0.5333, 0.5333, 1.0, 0.5333, 0.5333, 0.5333, 1.0, 0.6795, 0.5711, 0.3968, 1.0, 0.2874, 0.2874, 0.2874, 1.0, 0.5333, 0.5333, 0.5333, 1.0, 0.5333, 0.5333, 0.5333, 1.0, 0.5333, 0.5333, 0.5333, 1.0, 0.6795, 0.5711, 0.3968, 1.0, 0.6795, 0.5711, 0.3968, 1.0, 0.6795, 0.5711, 0.3968, 1.0, 0.6795, 0.5711, 0.3968, 1.0, 0.5333, 0.5333, 0.5333, 1.0, 0.6795, 0.5711, 0.3968, 1.0, 0.6795, 0.5711, 0.3968, 1.0, 0.6795, 0.5711, 0.3968, 1.0, 0.6795, 0.5711, 0.3968, 1.0, 0.5333, 0.5333, 0.5333, 1.0, 0.6795, 0.5711, 0.3968, 1.0, 0.6795, 0.5711, 0.3968, 1.0, 0.6795, 0.5711, 0.3968, 1.0, 0.6795, 0.5711, 0.3968, 1.0, 0.6795, 0.5711, 0.3968, 1.0, 0.5333, 0.5333, 0.5333, 1.0, 0.6795, 0.5711, 0.3968, 1.0, 0.6795, 0.5711, 0.3968, 1.0, 0.6795, 0.5711, 0.3968, 1.0, 0.5333, 0.5333, 0.5333, 1.0, 0.6795, 0.5711, 0.3968, 1.0, 0.6795, 0.5711, 0.3968, 1.0, 0.5333, 0.5333, 0.5333, 1.0, 0.6795, 0.5711, 0.3968, 1.0, 0.5333, 0.5333, 0.5333, 1.0, 0.2874, 0.2874, 0.2874, 1.0, 0.6795, 0.5711, 0.3968, 1.0, 0.6795, 0.5711, 0.3968, 1.0, 0.6795, 0.5711, 0.3968, 1.0, 0.2874, 0.2874, 0.2874, 1.0, 0.5333, 0.5333, 0.5333, 1.0, 0.6795, 0.5711, 0.3968, 1.0, 0.5333, 0.5333, 0.5333, 1.0, 0.5333, 0.5333, 0.5333, 1.0, 0.5333, 0.5333, 0.5333, 1.0, 0.6795, 0.5711, 0.3968, 1.0, 0.6795, 0.5711, 0.3968, 1.0, 0.6795, 0.5711, 0.3968, 1.0, 0.6795, 0.5711, 0.3968, 1.0, 0.2874, 0.2874, 0.2874, 1.0, 0.3916, 0.3916, 0.3916, 1.0, 0.117, 0.117, 0.117, 1.0, 0.117, 0.117, 0.117, 1.0, 0.6795, 0.5711, 0.3968, 1.0, 0.5333, 0.5333, 0.5333, 1.0, 0.5333, 0.5333, 0.5333, 1.0, 0.6795, 0.5711, 0.3968, 1.0, 0.5333, 0.5333, 0.5333, 1.0, 0.5333, 0.5333, 0.5333, 1.0, 0.3916, 0.3916, 0.3916, 1.0, 0.117, 0.117, 0.117, 1.0, 0.6795, 0.5711, 0.3968, 1.0, 0.6795, 0.5711, 0.3968, 1.0, 0.5333, 0.5333, 0.5333, 1.0, 0.3916, 0.3916, 0.3916, 1.0, 0.6795, 0.5711, 0.3968, 1.0, 0.5841, 0.4735, 0.305, 1.0, 0.2961, 0.2961, 0.2961, 1.0, 0.117, 0.117, 0.117, 1.0, 0.08866, 0.08866, 0.08866, 1.0, 0.6795, 0.5711, 0.3968, 1.0, 0.6795, 0.5711, 0.3968, 1.0, 0.6795, 0.5711, 0.3968, 1.0, 0.6795, 0.5711, 0.3968, 1.0, 0.08866, 0.08866, 0.08866, 1.0, 0.117, 0.117, 0.117, 1.0, 0.6795, 0.5711, 0.3968, 1.0, 0.117, 0.117, 0.117, 1.0, 0.5841, 0.4735, 0.305, 1.0, 0.6795, 0.5711, 0.3968, 1.0, 0.117, 0.117, 0.117, 1.0, 0.2122, 0.2122, 0.2122, 1.0, 0.5841, 0.4735, 0.305, 1.0, 0.2122, 0.2122, 0.2122, 1.0, 0.2346, 0.2346, 0.2346, 1.0, 0.5841, 0.4735, 0.305, 1.0, 0.5841, 0.4735, 0.305, 1.0, 0.5841, 0.4735, 0.305, 1.0, 0.2346, 0.2346, 0.2346, 1.0, 0.117, 0.117, 0.117, 1.0, 0.2961, 0.2961, 0.2961, 1.0, 0.2346, 0.2346, 0.2346, 1.0, 0.117, 0.117, 0.117, 1.0, 0.117, 0.117, 0.117, 1.0, 0.2918, 0.2918, 0.2918, 1.0, 0.2961, 0.2961, 0.2961, 1.0, 0.2918, 0.2918, 0.2918, 1.0, 0.2874, 0.2874, 0.2874, 1.0, 0.2874, 0.2874, 0.2874, 1.0, 0.2918, 0.2918, 0.2918, 1.0, 0.117, 0.117, 0.117, 1.0, 0.2874, 0.2874, 0.2874, 1.0, 0.2874, 0.2874, 0.2874, 1.0, 0.117, 0.117, 0.117, 1.0, 0.117, 0.117, 0.117, 1.0, 0.3916, 0.3916, 0.3916, 1.0, 0.2122, 0.2122, 0.2122, 1.0, 0.5333, 0.5333, 0.5333, 1.0, 0.5333, 0.5333, 0.5333, 1.0, 0.5333, 0.5333, 0.5333, 1.0, 0.5333, 0.5333, 0.5333, 1.0, 0.2122, 0.2122, 0.2122, 1.0, 0.3916, 0.3916, 0.3916, 1.0, 0.5333, 0.5333, 0.5333, 1.0, 0.5333, 0.5333, 0.5333, 1.0, 0.6795, 0.5711, 0.3968, 1.0, 0.5333, 0.5333, 0.5333, 1.0, 0.5333, 0.5333, 0.5333, 1.0, 0.5333, 0.5333, 0.5333, 1.0, 0.5333, 0.5333, 0.5333, 1.0, 0.6795, 0.5711, 0.3968, 1.0, 0.6795, 0.5711, 0.3968, 1.0, 0.5333, 0.5333, 0.5333, 1.0, 0.5333, 0.5333, 0.5333, 1.0, 0.6795, 0.5711, 0.3968, 1.0, 0.5395, 0.4508, 0.3095, 1.0, 0.6795, 0.5711, 0.3968, 1.0, 0.6795, 0.5711, 0.3968, 1.0, 0.6795, 0.5711, 0.3968, 1.0, 0.6795, 0.5711, 0.3968, 1.0, 0.5395, 0.4508, 0.3095, 1.0, 0.2747, 0.2747, 0.2747, 1.0, 0.4452, 0.4452, 0.4452, 1.0, 0.6795, 0.5711, 0.3968, 1.0, 0.117, 0.117, 0.117, 1.0, 0.6795, 0.5711, 0.3968, 1.0, 0.4452, 0.4452, 0.4452, 1.0, 0.2122, 0.2122, 0.2122, 1.0, 0.117, 0.117, 0.117, 1.0, 0.1144, 0.1144, 0.1144, 1.0, 0.6795, 0.5711, 0.3968, 1.0, 0.6795, 0.5711, 0.3968, 1.0, 0.117, 0.117, 0.117, 1.0, 0.03955, 0.03955, 0.03955, 1.0, 0.1559, 0.1559, 0.1559, 1.0, 0.2874, 0.2874, 0.2874, 1.0, 0.2874, 0.2874, 0.2874, 1.0, 0.5333, 0.5333, 0.5333, 1.0, 0.117, 0.117, 0.117, 1.0, 0.5333, 0.5333, 0.5333, 1.0, 0.1559, 0.1559, 0.1559, 1.0, 0.117, 0.117, 0.117, 1.0, 0.5333, 0.5333, 0.5333, 1.0, 0.2874, 0.2874, 0.2874, 1.0, 0.1559, 0.1559, 0.1559, 1.0, 0.6795, 0.5711, 0.3968, 1.0, 0.5333, 0.5333, 0.5333, 1.0, 0.5333, 0.5333, 0.5333, 1.0, 0.5333, 0.5333, 0.5333, 1.0, 0.117, 0.117, 0.117, 1.0, 0.1559, 0.1559, 0.1559, 1.0, 0.6795, 0.5711, 0.3968, 1.0, 0.6795, 0.5711, 0.3968, 1.0, 0.5333, 0.5333, 0.5333, 1.0, 0.147, 0.147, 0.147, 1.0, 0.08866, 0.08866, 0.08866, 1.0, 0.117, 0.117, 0.117, 1.0, 0.6795, 0.5711, 0.3968, 1.0, 0.6584, 0.5647, 0.4179, 1.0, 0.4793, 0.3916, 0.2542, 1.0, 0.6584, 0.5647, 0.4179, 1.0, 0.4072, 0.3231, 0.1912, 1.0, 0.4793, 0.3916, 0.2542, 1.0, 0.147, 0.147, 0.147, 1.0, 0.117, 0.117, 0.117, 1.0, 0.5333, 0.5333, 0.5333, 1.0, 0.2122, 0.2122, 0.2122, 1.0, 0.3763, 0.305, 0.1878, 1.0, 0.147, 0.147, 0.147, 1.0, 0.6795, 0.5711, 0.3968, 1.0, 0.4793, 0.3916, 0.2542, 1.0, 0.2122, 0.2122, 0.2122, 1.0, 0.2122, 0.2122, 0.2122, 1.0, 0.147, 0.147, 0.147, 1.0, 0.5333, 0.5333, 0.5333, 1.0, 0.6584, 0.5647, 0.4179, 1.0, 0.6795, 0.5711, 0.3968, 1.0, 0.6795, 0.5711, 0.3968, 1.0, 0.6795, 0.5711, 0.3968, 1.0, 0.5395, 0.4508, 0.3095, 1.0, 0.6584, 0.5647, 0.4179, 1.0, 0.5395, 0.4508, 0.3095, 1.0, 0.6795, 0.5711, 0.3968, 1.0, 0.6795, 0.5711, 0.3968, 1.0, 0.6795, 0.5711, 0.3968, 1.0, 0.3813, 0.3813, 0.3813, 1.0, 0.227, 0.227, 0.227, 1.0, 0.3813, 0.3813, 0.3813, 1.0, 0.6795, 0.5711, 0.3968, 1.0, 0.1559, 0.1559, 0.1559, 1.0, 0.03955, 0.03955, 0.03955, 1.0, 0.1529, 0.1529, 0.1529, 1.0, 0.1559, 0.1559, 0.1559, 1.0, 0.1559, 0.1559, 0.1559, 1.0, 0.6795, 0.5711, 0.3968, 1.0, 0.6795, 0.5711, 0.3968, 1.0, 0.2874, 0.2874, 0.2874, 1.0, 0.08866, 0.08866, 0.08866, 1.0, 0.117, 0.117, 0.117, 1.0, 0.147, 0.147, 0.147, 1.0, 0.117, 0.117, 0.117, 1.0, 0.08866, 0.08866, 0.08866, 1.0, 0.1559, 0.1559, 0.1559, 1.0, 0.2874, 0.2874, 0.2874, 1.0, 0.2384, 0.2384, 0.2384, 1.0, 0.2874, 0.2874, 0.2874, 1.0, 0.1746, 0.1746, 0.1746, 1.0, 0.08866, 0.08866, 0.08866, 1.0, 0.1746, 0.1746, 0.1746, 1.0, 0.04092, 0.04092, 0.04092, 1.0, 0.03955, 0.03955, 0.03955, 1.0, 0.2384, 0.2384, 0.2384, 1.0, 0.03955, 0.03955, 0.03955, 1.0, 0.04092, 0.04092, 0.04092, 1.0, 0.3005, 0.3005, 0.3005, 1.0, 0.5333, 0.5333, 0.5333, 1.0, 0.5333, 0.5333, 0.5333, 1.0, 0.2122, 0.2122, 0.2122, 1.0, 0.3005, 0.3005, 0.3005, 1.0, 0.5333, 0.5333, 0.5333, 1.0, 0.1529, 0.1529, 0.1529, 1.0, 0.04092, 0.04092, 0.04092, 1.0, 0.05127, 0.05127, 0.05127, 1.0, 0.3005, 0.3005, 0.3005, 1.0, 0.6584, 0.5647, 0.4179, 1.0, 0.6584, 0.5647, 0.4179, 1.0, 0.5457, 0.4564, 0.3185, 1.0, 0.3419, 0.2582, 0.1301, 1.0, 0.6376, 0.5457, 0.402, 1.0, 0.6584, 0.5647, 0.4179, 1.0, 0.3005, 0.3005, 0.3005, 1.0, 0.5457, 0.4564, 0.3185, 1.0, 0.3005, 0.3005, 0.3005, 1.0, 0.2122, 0.2122, 0.2122, 1.0, 0.5457, 0.4564, 0.3185, 1.0, 0.05127, 0.05127, 0.05127, 1.0, 0.04092, 0.04092, 0.04092, 1.0, 0.06663, 0.06663, 0.06663, 1.0, 0.5333, 0.5333, 0.5333, 1.0, 0.6584, 0.5647, 0.4179, 1.0, 0.6584, 0.5647, 0.4179, 1.0, 0.6584, 0.5647, 0.4179, 1.0, 0.5333, 0.5333, 0.5333, 1.0, 0.6376, 0.5457, 0.402, 1.0, 0.6584, 0.5647, 0.4179, 1.0, 0.6376, 0.5457, 0.402, 1.0, 0.3419, 0.2582, 0.1301, 1.0, 0.117, 0.117, 0.117, 1.0, 0.06663, 0.06663, 0.06663, 1.0, 0.04092, 0.04092, 0.04092, 1.0, 0.04092, 0.04092, 0.04092, 1.0, 0.1746, 0.1746, 0.1746, 1.0, 0.117, 0.117, 0.117, 1.0, 0.6584, 0.5647, 0.4179, 1.0, 0.6584, 0.5647, 0.4179, 1.0, 0.6584, 0.5647, 0.4179, 1.0, 0.3763, 0.3372, 0.2623, 1.0, 0.6445, 0.552, 0.4125, 1.0, 0.6584, 0.5647, 0.4179, 1.0, 0.6584, 0.5647, 0.4179, 1.0, 0.5647, 0.4735, 0.3325, 1.0, 0.5647, 0.4735, 0.3325, 1.0, 0.117, 0.117, 0.117, 1.0, 0.1746, 0.1746, 0.1746, 1.0, 0.1559, 0.1559, 0.1559, 1.0, 0.1746, 0.1746, 0.1746, 1.0, 0.2874, 0.2874, 0.2874, 1.0, 0.1559, 0.1559, 0.1559, 1.0, 0.1559, 0.1559, 0.1559, 1.0, 0.2874, 0.2874, 0.2874, 1.0, 0.1559, 0.1559, 0.1559, 1.0, 0.3763, 0.3372, 0.2623, 1.0, 0.2874, 0.2874, 0.2874, 1.0, 0.6445, 0.552, 0.4125, 1.0, 0.6445, 0.552, 0.4125, 1.0, 0.6038, 0.5089, 0.3663, 1.0, 0.5333, 0.5333, 0.5333, 1.0, 0.6445, 0.552, 0.4125, 1.0, 0.2874, 0.2874, 0.2874, 1.0, 0.3968, 0.3095, 0.1779, 1.0, 0.1559, 0.1559, 0.1559, 1.0, 0.117, 0.117, 0.117, 1.0, 0.1329, 0.1329, 0.1329, 1.0, 0.6038, 0.5089, 0.3663, 1.0, 0.6584, 0.5647, 0.4179, 1.0, 0.6584, 0.5647, 0.4179, 1.0, 0.6038, 0.4452, 0.2122, 1.0, 0.117, 0.117, 0.117, 1.0, 0.4072, 0.4072, 0.4072, 1.0, 0.6584, 0.5647, 0.4179, 1.0, 0.6038, 0.5089, 0.3663, 1.0, 0.6038, 0.4452, 0.2122, 1.0, 0.6038, 0.5089, 0.3663, 1.0, 0.3968, 0.3095, 0.1779, 1.0, 0.6038, 0.4452, 0.2122, 1.0, 0.1329, 0.1329, 0.1329, 1.0, 0.117, 0.117, 0.117, 1.0, 0.117, 0.117, 0.117, 1.0, 0.6584, 0.5647, 0.4179, 1.0, 0.6584, 0.5647, 0.4179, 1.0, 0.6584, 0.5647, 0.4179, 1.0, 0.4072, 0.3231, 0.1912, 1.0, 0.4072, 0.3231, 0.1912, 1.0, 0.6584, 0.5647, 0.4179, 1.0, 0.6584, 0.5647, 0.4179, 1.0, 0.4072, 0.4072, 0.4072, 1.0, 0.4072, 0.3231, 0.1912, 1.0, 0.147, 0.147, 0.147, 1.0, 0.3763, 0.305, 0.1878, 1.0, 0.2122, 0.2122, 0.2122, 1.0, 0.2122, 0.2122, 0.2122, 1.0, 0.117, 0.117, 0.117, 1.0, 0.117, 0.117, 0.117, 1.0, 0.4072, 0.4072, 0.4072, 1.0, 0.6584, 0.5647, 0.4179, 1.0, 0.6584, 0.5647, 0.4179, 1.0, 0.2051, 0.2051, 0.2051, 1.0, 0.4397, 0.4072, 0.3613, 1.0, 0.4072, 0.3231, 0.1912, 1.0, 0.4072, 0.3231, 0.1912, 1.0, 0.4397, 0.4072, 0.3613, 1.0, 0.4793, 0.3916, 0.2542, 1.0, 0.2051, 0.2051, 0.2051, 1.0, 0.1559, 0.1559, 0.1559, 1.0, 0.2122, 0.2122, 0.2122, 1.0, 0.4397, 0.4072, 0.3613, 1.0, 0.2122, 0.2122, 0.2122, 1.0, 0.2122, 0.2122, 0.2122, 1.0, 0.2122, 0.2122, 0.2122, 1.0, 0.3763, 0.305, 0.1878, 1.0, 0.2122, 0.2122, 0.2122, 1.0, 0.6038, 0.4452, 0.2122, 1.0, 0.5271, 0.4342, 0.2961, 1.0, 0.2051, 0.2051, 0.2051, 1.0, 0.1559, 0.1559, 0.1559, 1.0, 0.2051, 0.2051, 0.2051, 1.0, 0.5271, 0.4342, 0.2961, 1.0, 0.2346, 0.2346, 0.2346, 1.0, 0.4678, 0.3813, 0.2462, 1.0, 0.2874, 0.2874, 0.2874, 1.0, 0.1329, 0.1329, 0.1329, 1.0, 0.117, 0.117, 0.117, 1.0, 0.1559, 0.1559, 0.1559, 1.0, 0.1559, 0.1559, 0.1559, 1.0, 0.2874, 0.2874, 0.2874, 1.0, 0.1329, 0.1329, 0.1329, 1.0, 0.117, 0.117, 0.117, 1.0, 0.2122, 0.2122, 0.2122, 1.0, 0.2122, 0.2122, 0.2122, 1.0, 0.2122, 0.2122, 0.2122, 1.0, 0.1559, 0.1559, 0.1559, 1.0, 0.117, 0.117, 0.117, 1.0, 0.2016, 0.2016, 0.2016, 1.0, 0.2874, 0.2874, 0.2874, 1.0, 0.2122, 0.2122, 0.2122, 1.0, 0.1559, 0.1559, 0.1559, 1.0, 0.1559, 0.1559, 0.1559, 1.0, 0.2016, 0.2016, 0.2016, 1.0, 0.117, 0.117, 0.117, 1.0, 0.1559, 0.1559, 0.1559, 1.0, 0.2122, 0.2122, 0.2122, 1.0, 0.2122, 0.2122, 0.2122, 1.0, 0.117, 0.117, 0.117, 1.0, 0.117, 0.117, 0.117, 1.0, 0.2874, 0.2874, 0.2874, 1.0, 0.4678, 0.3813, 0.2462, 1.0, 0.4678, 0.3813, 0.2462, 1.0, 0.2122, 0.2122, 0.2122, 1.0, 0.4678, 0.3813, 0.2462, 1.0, 0.4072, 0.3231, 0.1912, 1.0, 0.4072, 0.3231, 0.1912, 1.0, 0.3916, 0.3916, 0.3916, 1.0, 0.1356, 0.1274, 0.117, 1.0, 0.06663, 0.06663, 0.06663, 1.0, 0.117, 0.117, 0.117, 1.0, 0.117, 0.117, 0.117, 1.0, 0.117, 0.117, 0.117, 1.0, 0.1356, 0.1274, 0.117, 1.0, 0.06663, 0.06663, 0.06663, 1.0, 0.1356, 0.1274, 0.117, 1.0, 0.3916, 0.3916, 0.3916, 1.0, 0.5841, 0.4969, 0.3515, 1.0, 0.4678, 0.3813, 0.2462, 1.0, 0.1356, 0.1274, 0.117, 1.0, 0.2542, 0.2542, 0.2542, 1.0, 0.05127, 0.05127, 0.05127, 1.0, 0.06125, 0.06125, 0.06125, 1.0, 0.1356, 0.1274, 0.117, 1.0, 0.1356, 0.1274, 0.117, 1.0, 0.4678, 0.3813, 0.2462, 1.0, 0.08866, 0.08866, 0.08866, 1.0, 0.2542, 0.2542, 0.2542, 1.0, 0.2122, 0.2122, 0.2122, 1.0, 0.5333, 0.5333, 0.5333, 1.0, 0.2122, 0.2122, 0.2122, 1.0, 0.2542, 0.2542, 0.2542, 1.0, 0.5841, 0.4969, 0.3515, 1.0, 0.5457, 0.4564, 0.3185, 1.0, 0.5841, 0.4969, 0.3515, 1.0, 0.3916, 0.3916, 0.3916, 1.0, 0.3419, 0.2582, 0.1301, 1.0, 0.3916, 0.3916, 0.3916, 1.0, 0.5647, 0.4735, 0.3325, 1.0, 0.3916, 0.3916, 0.3916, 1.0, 0.4072, 0.3231, 0.1912, 1.0, 0.5647, 0.4735, 0.3325, 1.0, 0.5647, 0.4735, 0.3325, 1.0, 0.4072, 0.3231, 0.1912, 1.0, 0.4678, 0.3813, 0.2462, 1.0, 0.3763, 0.3372, 0.2623, 1.0, 0.3763, 0.3372, 0.2623, 1.0, 0.5647, 0.4735, 0.3325, 1.0, 0.3763, 0.3372, 0.2623, 1.0, 0.4678, 0.3813, 0.2462, 1.0, 0.4678, 0.3813, 0.2462, 1.0, 0.2346, 0.2346, 0.2346, 1.0, 0.3968, 0.3095, 0.1779, 1.0, 0.2874, 0.2874, 0.2874, 1.0, 0.2346, 0.2346, 0.2346, 1.0, 0.5271, 0.4342, 0.2961, 1.0, 0.6038, 0.4452, 0.2122, 1.0, 0.2874, 0.2874, 0.2874, 1.0, 0.3916, 0.3916, 0.3916, 1.0, 0.2874, 0.2874, 0.2874, 1.0, 0.2874, 0.2874, 0.2874, 1.0, 0.2874, 0.2874, 0.2874, 1.0, 0.02416, 0.02416, 0.02416, 1.0, 0.5333, 0.5333, 0.5333, 1.0, 0.2874, 0.2874, 0.2874, 1.0, 0.0185, 0.0185, 0.0185, 1.0, 0.3916, 0.3916, 0.3916, 1.0, 0.2874, 0.2874, 0.2874, 1.0, 0.2874, 0.2874, 0.2874, 1.0, 0.5333, 0.5333, 0.5333, 1.0, 0.1559, 0.1559, 0.1559, 1.0, 0.2874, 0.2874, 0.2874, 1.0])
me_cube_001.materials.append(mat_conc)
me_cube_001.update()

# ---- objects
ob_plant = bpy.data.objects.new('Plant', me_cube_002)
ob_plant_001 = bpy.data.objects.new('Plant.001', me_cube_003)
ob_cube = bpy.data.objects.new('Cube', me_cube_001)

# ---- transforms, parenting, visibility, modifiers, constraints
ob_plant.location = (-5.875, 28.35, 0.0)
ob_plant_001.location = (-17.48, 21.92, 2.088)
ob_plant_001.rotation_euler = (1.571, -4.371e-08, 1.571)
ob_plant_001.scale = (1.0, 1.0, 0.4641)
ob_cube.location = (0.0, 0.0, 0.0)

# ---- collection membership
col_collection.objects.link(ob_plant)
col_collection.objects.link(ob_plant_001)
col_collection_1.objects.link(ob_cube)

# ---- scene / render settings (as saved in the file)
scene.frame_start = 1; scene.frame_end = 250; scene.frame_set(1)
scene.render.engine = 'BLENDER_EEVEE_NEXT'
scene.render.bake_bias = 0.0
scene.render.bake_samples = 0
scene.cycles.sampling_pattern = 'TABULATED_SOBOL'
scene.eevee.use_volume_custom_range = False
bpy.context.view_layer.update()

# ---- added for rendering (the .blend has no active camera and no usable light): camera, sun
cam_auto = bpy.data.cameras.new('AutoCamera')
cam_auto.lens = 50.0
cam_auto.sensor_width = 36.0
cam_auto.clip_end = 1044.27
ob_auto_camera = bpy.data.objects.new('AutoCamera', cam_auto)
scene.collection.objects.link(ob_auto_camera)
ob_auto_camera.location = (59.5028, -66.4034, 48.6022)
ob_auto_camera.rotation_euler = (1.09748, -7.21219e-08, 0.694738)
scene.camera = ob_auto_camera
light_auto_sun = bpy.data.lights.new('AutoSun', 'SUN')
light_auto_sun.energy = 3.0
light_auto_sun.angle = 0.0523599
ob_auto_sun = bpy.data.objects.new('AutoSun', light_auto_sun)
scene.collection.objects.link(ob_auto_sun)
ob_auto_sun.rotation_euler = (0.872665, 0.174533, 0.523599)
bpy.context.view_layer.update()
